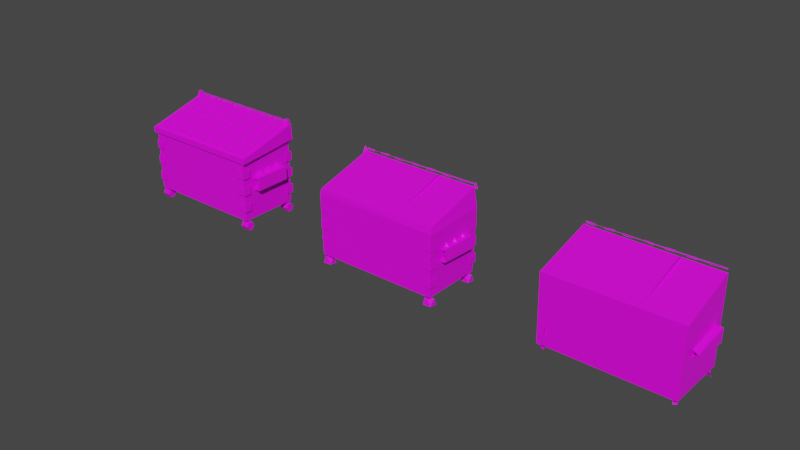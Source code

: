 # Source: BigGarbageCan.blend  (saved by Blender 3.5.10; exported with 4.5.12 LTS)
import bpy
from mathutils import Matrix  # noqa: F401  (used for matrix-valued properties, if any)

bpy.ops.wm.read_factory_settings(use_empty=True)
scene = bpy.context.scene
scene.name = 'Scene'

# ---- collections
col_collection = bpy.data.collections.new('Collection'); scene.collection.children.link(col_collection)

# ---- images (referenced by path relative to the original .blend; pixels are not part of the script)
import os
ASSET_DIR = os.environ.get("B2B_ASSET_DIR", "")  # directory of the original .blend (textures are referenced by path, not embedded)
HERE = os.path.dirname(os.path.abspath(__file__))  # packed textures are extracted next to this script under _unpacked/

def load_image(name, relpath, width, height, colorspace="sRGB"):
    """Load a texture the original file referenced (path relative to the .blend, or extracted next to this script)."""
    p = next((c for c in (os.path.join(HERE, relpath), os.path.join(ASSET_DIR, relpath)) if relpath and os.path.exists(c)), "")
    if p:
        img = bpy.data.images.load(p, check_existing=True)
        img.name = name
    else:  # same state as the original file: an image datablock whose file is absent (Cycles renders it pink)
        img = bpy.data.images.new(name, width, height)
        img.source = "FILE"
        img.filepath = "//" + (relpath or name)
    img.colorspace_settings.name = colorspace
    return img
img_garbagebcan = load_image('GarbageBcan', 'GarbageBcan.png', 1024, 1024, 'sRGB')

# ---- materials (node trees are filled in below, after node groups)
mat_material = bpy.data.materials.new('Material')
mat_material.alpha_threshold = 0.0
mat_material.use_transparent_shadow = False
mat_material.roughness = 0.5
mat_material.line_color = (0.0, 0.0, 0.0, 1.0)

# ---- material node trees
mat_material.use_nodes = True; mat_material.node_tree.nodes.clear()
_N = mat_material.node_tree.nodes; _L = mat_material.node_tree.links
n0 = _N.new('ShaderNodeOutputMaterial'); n0.name = 'Material Output'; n0.location = (300, 300)
n1 = _N.new('ShaderNodeBsdfPrincipled'); n1.name = 'Principled BSDF'; n1.location = (10, 300)
n1.distribution = 'GGX'
n1.subsurface_method = 'RANDOM_WALK_SKIN'
n1.inputs[3].default_value = 1.45
n1.inputs[27].default_value = (0.0, 0.0, 0.0, 1.0)
n1.inputs[28].default_value = 1.0
n2 = _N.new('ShaderNodeTexImage'); n2.name = 'Image Texture.001'; n2.location = (-261, 261)
n2.image = img_garbagebcan
_L.new(n1.outputs[0], n0.inputs[0])
_L.new(n2.outputs[0], n1.inputs[0])
n0.is_active_output = True

# ---- world
world_world = bpy.data.worlds.new('World'); scene.world = world_world
world_world.use_nodes = True; world_world.node_tree.nodes.clear()
_N = world_world.node_tree.nodes; _L = world_world.node_tree.links
n0 = _N.new('ShaderNodeOutputWorld'); n0.name = 'World Output'; n0.location = (300, 300)
n1 = _N.new('ShaderNodeBackground'); n1.name = 'Background'; n1.location = (10, 300)
n1.inputs[0].default_value = (0.05088, 0.05088, 0.05088, 1.0)
_L.new(n1.outputs[0], n0.inputs[0])
n0.is_active_output = True
world_world.color = (0.05088, 0.05088, 0.05088)
world_world.use_sun_shadow = False
world_world.sun_shadow_jitter_overblur = 0.0

# ---- meshes
me_big_carbage_can_lod0 = bpy.data.meshes.new('Big_Carbage_Can_Lod0')
me_big_carbage_can_lod0.from_pydata([(1.121, -0.5755, 0.5578), (1.121, -0.5755, -0.5578), (-1.149, -0.5755, 0.5578), (-1.149, -0.5755, -0.5578), (1.121, 0.5401, 0.5578), (1.121, 0.5401, -0.5578), (-1.149, 0.5401, 0.5578), (-1.149, 0.5401, -0.5578), (-1.213, -0.6069, 0.5578), (-1.213, 0.5854, 0.6702), (1.185, -0.6069, 0.5578), (1.185, 0.5854, 0.6702), (-1.213, -0.6069, 0.653), (-1.213, 0.5649, 0.9669), (1.185, -0.6069, 0.653), (1.185, 0.5649, 0.9669), (-1.112, -0.5571, 0.653), (-1.112, 0.5162, 0.9562), (1.083, -0.5571, 0.653), (1.083, 0.5162, 0.9562), (-1.112, -0.5453, 0.6913), (-1.112, 0.5081, 0.9931), (1.083, -0.5453, 0.6913), (1.083, 0.5081, 0.9931), (-0.582, 0.5075, 0.9665), (-0.582, 0.5061, 1.022), (-0.5268, 0.5075, 0.9665), (-0.5268, 0.5061, 1.022), (-0.582, -0.5399, 0.6789), (-0.582, -0.5545, 0.7136), (-0.5268, -0.5399, 0.6789), (-0.5268, -0.5545, 0.7136), (1.095, 0.5497, 0.9467), (1.095, 0.5497, 1.05), (1.169, 0.5497, 0.9467), (1.169, 0.5497, 1.05), (1.095, 0.4757, 0.9408), (1.095, 0.5286, 1.05), (1.169, 0.4757, 0.9408), (1.169, 0.5286, 1.05), (-1.199, 0.5404, 1.008), (-1.199, 0.5404, 1.023), (1.103, 0.5404, 1.008), (1.103, 0.5404, 1.023), (-1.199, 0.5252, 1.008), (-1.199, 0.5252, 1.023), (1.103, 0.5252, 1.008), (1.103, 0.5252, 1.023), (0.8531, 0.5444, 1.004), (0.8531, 0.5444, 1.026), (1.012, 0.5444, 1.004), (1.012, 0.5444, 1.026), (0.8531, 0.5225, 1.004), (0.8531, 0.5225, 1.026), (1.012, 0.5225, 1.004), (1.012, 0.5225, 1.026), (0.9975, -0.337, -0.01833), (0.9975, -0.337, 0.2282), (0.9975, 0.3466, -0.01833), (0.9975, 0.3466, 0.2282), (1.244, -0.337, -0.01833), (1.244, -0.337, 0.2282), (1.244, 0.3466, -0.01833), (1.244, 0.3466, 0.2282), (1.035, -0.337, 0.01962), (1.035, -0.337, 0.1902), (1.206, -0.337, 0.1902), (1.206, -0.337, 0.01962), (1.035, 0.3466, 0.186), (1.035, 0.3466, 0.02381), (1.206, 0.3466, 0.02381), (1.206, 0.3466, 0.186), (1.119, -0.2478, 0.2087), (1.121, -0.2478, 0.3112), (1.119, -0.1619, 0.2087), (1.121, -0.1619, 0.3112), (1.205, -0.2478, 0.2087), (1.034, -0.5347, -0.5375), (1.205, -0.1619, 0.2087), (1.034, -0.5347, -0.6562), (1.034, -0.4781, -0.6562), (1.034, -0.4781, -0.5375), (1.091, -0.5347, -0.6562), (1.091, -0.5347, -0.5375), (1.091, -0.4781, -0.6562), (1.091, -0.4781, -0.5375), (0.9814, -0.4228, -0.6812), (1.141, -0.4228, -0.6812), (0.9814, -0.4626, -0.7501), (1.141, -0.4626, -0.7501), (0.9814, -0.5422, -0.7501), (1.141, -0.5422, -0.7501), (0.9814, -0.582, -0.6812), (1.141, -0.582, -0.6812), (0.9814, -0.5422, -0.6122), (1.141, -0.5422, -0.6122), (0.9814, -0.4626, -0.6122), (1.141, -0.4626, -0.6122), (0.9914, -0.5984, -0.3846), (0.9914, -0.5984, -0.23), (1.146, -0.5984, -0.3846), (1.146, -0.5984, -0.23), (1.146, -0.4438, -0.3846), (1.146, -0.4438, -0.23), (1.119, -0.0415, 0.2087), (1.121, -0.0415, 0.3112), (1.119, 0.04436, 0.2087), (1.121, 0.04436, 0.3112), (1.205, -0.0415, 0.2087), (1.205, 0.04436, 0.2087), (1.119, 0.1676, 0.2087), (1.121, 0.1676, 0.3112), (1.119, 0.2534, 0.2087), (1.121, 0.2534, 0.3112), (1.205, 0.1676, 0.2087), (1.205, 0.2534, 0.2087), (1.119, 0.2525, -0.007492), (1.121, 0.2525, -0.11), (1.119, 0.1666, -0.007492), (1.121, 0.1666, -0.11), (1.205, 0.2525, -0.007492), (1.205, 0.1666, -0.007492), (1.119, 0.04622, -0.007492), (1.121, 0.04622, -0.11), (1.119, -0.03964, -0.007492), (1.121, -0.03964, -0.11), (1.205, 0.04622, -0.007492), (1.205, -0.03964, -0.007492), (1.119, -0.1629, -0.007492), (1.121, -0.1629, -0.11), (1.119, -0.2487, -0.007492), (1.121, -0.2487, -0.11), (1.205, -0.1629, -0.007492), (1.205, -0.2487, -0.007492), (-1.018, 0.3432, -0.01833), (-1.018, 0.3432, 0.2282), (-1.018, -0.3404, -0.01833), (-1.018, -0.3404, 0.2282), (-1.265, 0.3432, -0.01833), (-1.265, 0.3432, 0.2282), (-1.265, -0.3404, -0.01833), (-1.265, -0.3404, 0.2282), (-1.056, 0.3432, 0.01962), (-1.056, 0.3432, 0.1902), (-1.227, 0.3432, 0.1902), (-1.227, 0.3432, 0.01962), (-1.056, -0.3404, 0.186), (-1.056, -0.3404, 0.02381), (-1.227, -0.3404, 0.02381), (-1.227, -0.3404, 0.186), (-1.14, 0.254, 0.2087), (-1.142, 0.254, 0.3112), (-1.14, 0.1681, 0.2087), (-1.142, 0.1681, 0.3112), (-1.226, 0.254, 0.2087), (-1.226, 0.1681, 0.2087), (-1.14, 0.04771, 0.2087), (-1.142, 0.04771, 0.3112), (-1.14, -0.03815, 0.2087), (-1.142, -0.03815, 0.3112), (-1.226, 0.04771, 0.2087), (-1.226, -0.03815, 0.2087), (-1.14, -0.1614, 0.2087), (-1.142, -0.1614, 0.3112), (-1.14, -0.2472, 0.2087), (-1.142, -0.2472, 0.3112), (-1.226, -0.1614, 0.2087), (-1.226, -0.2472, 0.2087), (-1.14, -0.2463, -0.007492), (-1.142, -0.2463, -0.11), (-1.14, -0.1604, -0.007492), (-1.142, -0.1604, -0.11), (-1.226, -0.2463, -0.007492), (-1.226, -0.1604, -0.007492), (-1.14, -0.04001, -0.007492), (-1.142, -0.04001, -0.11), (-1.14, 0.04585, -0.007492), (-1.142, 0.04585, -0.11), (-1.226, -0.04001, -0.007492), (-1.226, 0.04585, -0.007492), (-1.14, 0.1691, -0.007492), (-1.142, 0.1691, -0.11), (-1.14, 0.2549, -0.007492), (-1.142, 0.2549, -0.11), (-1.226, 0.1691, -0.007492), (-1.226, 0.2549, -0.007492), (-1.211, 0.5497, 0.9467), (-1.211, 0.5497, 1.05), (-1.137, 0.5497, 0.9467), (-1.137, 0.5497, 1.05), (-1.211, 0.4757, 0.9408), (-1.211, 0.5286, 1.05), (-1.137, 0.4757, 0.9408), (-1.137, 0.5286, 1.05), (0.9914, -0.5984, 0.2528), (0.9914, -0.5984, 0.4074), (1.146, -0.5984, 0.2528), (1.146, -0.5984, 0.4074), (1.146, -0.4438, 0.2528), (1.146, -0.4438, 0.4074), (0.9914, -0.5984, -0.06253), (0.9914, -0.5984, 0.09204), (1.146, -0.5984, -0.06253), (1.146, -0.5984, 0.09204), (1.146, -0.4438, -0.06253), (1.146, -0.4438, 0.09204), (-1.158, -0.4438, -0.3846), (-1.158, -0.4438, -0.23), (-1.158, -0.5984, -0.3846), (-1.158, -0.5984, -0.23), (-1.003, -0.5984, -0.3846), (-1.003, -0.5984, -0.23), (-1.158, -0.4438, 0.2528), (-1.158, -0.4438, 0.4074), (-1.158, -0.5984, 0.2528), (-1.158, -0.5984, 0.4074), (-1.003, -0.5984, 0.2528), (-1.003, -0.5984, 0.4074), (-1.158, -0.4438, -0.06253), (-1.158, -0.4438, 0.09204), (-1.158, -0.5984, -0.06253), (-1.158, -0.5984, 0.09204), (-1.003, -0.5984, -0.06253), (-1.003, -0.5984, 0.09204), (1.146, 0.4246, -0.3846), (1.146, 0.4246, -0.23), (1.146, 0.5792, -0.3846), (1.146, 0.5792, -0.23), (0.9914, 0.5792, -0.3846), (0.9914, 0.5792, -0.23), (1.146, 0.4246, 0.2528), (1.146, 0.4246, 0.4074), (1.146, 0.5792, 0.2528), (1.146, 0.5792, 0.4074), (0.9914, 0.5792, 0.2528), (0.9914, 0.5792, 0.4074), (1.146, 0.4246, -0.06253), (1.146, 0.4246, 0.09204), (1.146, 0.5792, -0.06253), (1.146, 0.5792, 0.09204), (0.9914, 0.5792, -0.06253), (0.9914, 0.5792, 0.09204), (-1.003, 0.5792, -0.3846), (-1.003, 0.5792, -0.23), (-1.158, 0.5792, -0.3846), (-1.158, 0.5792, -0.23), (-1.158, 0.4246, -0.3846), (-1.158, 0.4246, -0.23), (-1.003, 0.5792, 0.2528), (-1.003, 0.5792, 0.4074), (-1.158, 0.5792, 0.2528), (-1.158, 0.5792, 0.4074), (-1.158, 0.4246, 0.2528), (-1.158, 0.4246, 0.4074), (-1.003, 0.5792, -0.06253), (-1.003, 0.5792, 0.09204), (-1.158, 0.5792, -0.06253), (-1.158, 0.5792, 0.09204), (-1.158, 0.4246, -0.06253), (-1.158, 0.4246, 0.09204), (1.034, 0.4552, -0.5375), (1.034, 0.4552, -0.6562), (1.034, 0.5117, -0.6562), (1.034, 0.5117, -0.5375), (1.091, 0.4552, -0.6562), (1.091, 0.4552, -0.5375), (1.091, 0.5117, -0.6562), (1.091, 0.5117, -0.5375), (0.9814, 0.5671, -0.6812), (1.141, 0.5671, -0.6812), (0.9814, 0.5273, -0.7501), (1.141, 0.5273, -0.7501), (0.9814, 0.4477, -0.7501), (1.141, 0.4477, -0.7501), (0.9814, 0.4078, -0.6812), (1.141, 0.4078, -0.6812), (0.9814, 0.4477, -0.6122), (1.141, 0.4477, -0.6122), (0.9814, 0.5273, -0.6122), (1.141, 0.5273, -0.6122), (-1.108, -0.5347, -0.5375), (-1.108, -0.5347, -0.6562), (-1.108, -0.4781, -0.6562), (-1.108, -0.4781, -0.5375), (-1.052, -0.5347, -0.6562), (-1.052, -0.5347, -0.5375), (-1.052, -0.4781, -0.6562), (-1.052, -0.4781, -0.5375), (-1.161, -0.4228, -0.6812), (-1.002, -0.4228, -0.6812), (-1.161, -0.4626, -0.7501), (-1.002, -0.4626, -0.7501), (-1.161, -0.5422, -0.7501), (-1.002, -0.5422, -0.7501), (-1.161, -0.582, -0.6812), (-1.002, -0.582, -0.6812), (-1.161, -0.5422, -0.6122), (-1.002, -0.5422, -0.6122), (-1.161, -0.4626, -0.6122), (-1.002, -0.4626, -0.6122), (-1.108, 0.4552, -0.5375), (-1.108, 0.4552, -0.6562), (-1.108, 0.5117, -0.6562), (-1.108, 0.5117, -0.5375), (-1.052, 0.4552, -0.6562), (-1.052, 0.4552, -0.5375), (-1.052, 0.5117, -0.6562), (-1.052, 0.5117, -0.5375), (-1.161, 0.5671, -0.6812), (-1.002, 0.5671, -0.6812), (-1.161, 0.5273, -0.7501), (-1.002, 0.5273, -0.7501), (-1.161, 0.4477, -0.7501), (-1.002, 0.4477, -0.7501), (-1.161, 0.4078, -0.6812), (-1.002, 0.4078, -0.6812), (-1.161, 0.4477, -0.6122), (-1.002, 0.4477, -0.6122), (-1.161, 0.5273, -0.6122), (-1.002, 0.5273, -0.6122), (0.4989, 0.5444, 1.004), (0.4989, 0.5444, 1.026), (0.6577, 0.5444, 1.004), (0.6577, 0.5444, 1.026), (0.4989, 0.5225, 1.004), (0.4989, 0.5225, 1.026), (0.6577, 0.5225, 1.004), (0.6577, 0.5225, 1.026), (0.1666, 0.5444, 1.004), (0.1666, 0.5444, 1.026), (0.3254, 0.5444, 1.004), (0.3254, 0.5444, 1.026), (0.1666, 0.5225, 1.004), (0.1666, 0.5225, 1.026), (0.3254, 0.5225, 1.004), (0.3254, 0.5225, 1.026), (-0.1688, 0.5444, 1.004), (-0.1688, 0.5444, 1.026), (-0.009981, 0.5444, 1.004), (-0.009981, 0.5444, 1.026), (-0.1688, 0.5225, 1.004), (-0.1688, 0.5225, 1.026), (-0.009981, 0.5225, 1.004), (-0.009981, 0.5225, 1.026), (-0.4998, 0.5444, 1.004), (-0.4998, 0.5444, 1.026), (-0.3409, 0.5444, 1.004), (-0.3409, 0.5444, 1.026), (-0.4998, 0.5225, 1.004), (-0.4998, 0.5225, 1.026), (-0.3409, 0.5225, 1.004), (-0.3409, 0.5225, 1.026), (-0.8045, 0.5444, 1.004), (-0.8045, 0.5444, 1.026), (-0.6456, 0.5444, 1.004), (-0.6456, 0.5444, 1.026), (-0.8045, 0.5225, 1.004), (-0.8045, 0.5225, 1.026), (-0.6456, 0.5225, 1.004), (-0.6456, 0.5225, 1.026), (-1.114, 0.5444, 1.004), (-1.114, 0.5444, 1.026), (-0.9555, 0.5444, 1.004), (-0.9555, 0.5444, 1.026), (-1.114, 0.5225, 1.004), (-1.114, 0.5225, 1.026), (-0.9555, 0.5225, 1.004), (-0.9555, 0.5225, 1.026), (-0.9132, 0.5075, 0.9665), (-0.9132, 0.5061, 1.022), (-0.858, 0.5075, 0.9665), (-0.858, 0.5061, 1.022), (-0.9132, -0.5399, 0.6789), (-0.9132, -0.5545, 0.7136), (-0.858, -0.5399, 0.6789), (-0.858, -0.5545, 0.7136), (-0.2771, 0.5075, 0.9665), (-0.2771, 0.5061, 1.022), (-0.2219, 0.5075, 0.9665), (-0.2219, 0.5061, 1.022), (-0.2771, -0.5399, 0.6789), (-0.2771, -0.5545, 0.7136), (-0.2219, -0.5399, 0.6789), (-0.2219, -0.5545, 0.7136), (0.05697, 0.5075, 0.9665), (0.05697, 0.5061, 1.022), (0.1122, 0.5075, 0.9665), (0.1122, 0.5061, 1.022), (0.05697, -0.5399, 0.6789), (0.05697, -0.5545, 0.7136), (0.1122, -0.5399, 0.6789), (0.1122, -0.5545, 0.7136), (0.4041, 0.5075, 0.9665), (0.4041, 0.5061, 1.022), (0.4593, 0.5075, 0.9665), (0.4593, 0.5061, 1.022), (0.4041, -0.5399, 0.6789), (0.4041, -0.5545, 0.7136), (0.4593, -0.5399, 0.6789), (0.4593, -0.5545, 0.7136), (0.7777, 0.5075, 0.9665), (0.7777, 0.5061, 1.022), (0.8329, 0.5075, 0.9665), (0.8329, 0.5061, 1.022), (0.7777, -0.5399, 0.6789), (0.7777, -0.5545, 0.7136), (0.8329, -0.5399, 0.6789), (0.8329, -0.5545, 0.7136)], [(74, 72)], [(0, 4, 11, 10), (3, 2, 6, 7), (7, 6, 4, 5), (5, 1, 3, 7), (1, 0, 2, 3), (5, 4, 0, 1), (11, 9, 13, 15), (6, 2, 8, 9), (4, 6, 9, 11), (2, 0, 10, 8), (14, 15, 19, 18), (9, 8, 12, 13), (10, 11, 15, 14), (8, 10, 14, 12), (19, 17, 21, 23), (12, 14, 18, 16), (15, 13, 17, 19), (13, 12, 16, 17), (22, 23, 21, 20), (17, 16, 20, 21), (18, 19, 23, 22), (16, 18, 22, 20), (24, 25, 27, 26), (26, 27, 31, 30), (30, 31, 29, 28), (28, 29, 25, 24), (32, 33, 35, 34), (31, 27, 25, 29), (34, 35, 39, 38), (38, 39, 37, 36), (36, 37, 33, 32), (40, 41, 43, 42), (39, 35, 33, 37), (48, 49, 51, 50), (46, 47, 45, 44), (44, 45, 41, 40), (42, 46, 44, 40), (47, 43, 41, 45), (54, 55, 53, 52), (50, 54, 52, 48), (55, 51, 49, 53), (63, 62, 70, 71), (62, 63, 61, 60), (61, 57, 65, 66), (58, 62, 60, 56), (63, 59, 57, 61), (64, 67, 70, 69), (60, 61, 66, 67), (57, 56, 64, 65), (56, 60, 67, 64), (67, 66, 71, 70), (62, 58, 69, 70), (59, 63, 71, 68), (58, 59, 68, 69), (66, 65, 68, 71), (79, 77, 81, 80), (74, 75, 78), (78, 75, 73, 76), (76, 73, 72), (84, 85, 83, 82), (80, 81, 85, 84), (82, 83, 77, 79), (86, 87, 89, 88), (88, 89, 91, 90), (90, 91, 93, 92), (92, 93, 95, 94), (93, 91, 95), (94, 95, 97, 96), (96, 97, 87, 86), (87, 97, 89), (91, 89, 97, 95), (92, 94, 90), (88, 90, 94, 96), (86, 88, 96), (102, 103, 101, 100), (100, 101, 99, 98), (106, 107, 109), (109, 107, 105, 108), (108, 105, 104), (112, 113, 115), (115, 113, 111, 114), (114, 111, 110), (118, 119, 121), (121, 119, 117, 120), (120, 117, 116), (124, 125, 127), (127, 125, 123, 126), (126, 123, 122), (130, 131, 133), (133, 131, 129, 132), (132, 129, 128), (141, 140, 148, 149), (140, 141, 139, 138), (139, 135, 143, 144), (136, 140, 138, 134), (141, 137, 135, 139), (142, 145, 148, 147), (138, 139, 144, 145), (135, 134, 142, 143), (134, 138, 145, 142), (145, 144, 149, 148), (140, 136, 147, 148), (137, 141, 149, 146), (136, 137, 146, 147), (144, 143, 146, 149), (152, 153, 155), (155, 153, 151, 154), (154, 151, 150), (158, 159, 161), (161, 159, 157, 160), (160, 157, 156), (164, 165, 167), (167, 165, 163, 166), (166, 163, 162), (170, 171, 173), (173, 171, 169, 172), (172, 169, 168), (176, 177, 179), (179, 177, 175, 178), (178, 175, 174), (182, 183, 185), (185, 183, 181, 184), (184, 181, 180), (186, 187, 189, 188), (188, 189, 193, 192), (192, 193, 191, 190), (190, 191, 187, 186), (193, 189, 187, 191), (198, 199, 197, 196), (196, 197, 195, 194), (204, 205, 203, 202), (202, 203, 201, 200), (210, 211, 209, 208), (208, 209, 207, 206), (216, 217, 215, 214), (214, 215, 213, 212), (222, 223, 221, 220), (220, 221, 219, 218), (228, 229, 227, 226), (226, 227, 225, 224), (234, 235, 233, 232), (232, 233, 231, 230), (240, 241, 239, 238), (238, 239, 237, 236), (246, 247, 245, 244), (244, 245, 243, 242), (252, 253, 251, 250), (250, 251, 249, 248), (258, 259, 257, 256), (256, 257, 255, 254), (261, 260, 263, 262), (266, 267, 265, 264), (262, 263, 267, 266), (264, 265, 260, 261), (268, 269, 271, 270), (270, 271, 273, 272), (272, 273, 275, 274), (274, 275, 277, 276), (275, 273, 277), (276, 277, 279, 278), (278, 279, 269, 268), (269, 279, 271), (273, 271, 279, 277), (274, 276, 272), (270, 272, 276, 278), (268, 270, 278), (281, 280, 283, 282), (286, 287, 285, 284), (282, 283, 287, 286), (284, 285, 280, 281), (288, 289, 291, 290), (290, 291, 293, 292), (292, 293, 295, 294), (294, 295, 297, 296), (295, 293, 297), (296, 297, 299, 298), (298, 299, 289, 288), (289, 299, 291), (293, 291, 299, 297), (294, 296, 292), (290, 292, 296, 298), (288, 290, 298), (301, 300, 303, 302), (306, 307, 305, 304), (302, 303, 307, 306), (304, 305, 300, 301), (308, 309, 311, 310), (310, 311, 313, 312), (312, 313, 315, 314), (314, 315, 317, 316), (315, 313, 317), (316, 317, 319, 318), (318, 319, 309, 308), (309, 319, 311), (313, 311, 319, 317), (314, 316, 312), (310, 312, 316, 318), (308, 310, 318), (320, 321, 323, 322), (326, 327, 325, 324), (322, 326, 324, 320), (327, 323, 321, 325), (328, 329, 331, 330), (334, 335, 333, 332), (330, 334, 332, 328), (335, 331, 329, 333), (336, 337, 339, 338), (342, 343, 341, 340), (338, 342, 340, 336), (343, 339, 337, 341), (344, 345, 347, 346), (350, 351, 349, 348), (346, 350, 348, 344), (351, 347, 345, 349), (352, 353, 355, 354), (358, 359, 357, 356), (354, 358, 356, 352), (359, 355, 353, 357), (360, 361, 363, 362), (366, 367, 365, 364), (362, 366, 364, 360), (367, 363, 361, 365), (368, 369, 371, 370), (370, 371, 375, 374), (374, 375, 373, 372), (372, 373, 369, 368), (375, 371, 369, 373), (376, 377, 379, 378), (378, 379, 383, 382), (382, 383, 381, 380), (380, 381, 377, 376), (383, 379, 377, 381), (384, 385, 387, 386), (386, 387, 391, 390), (390, 391, 389, 388), (388, 389, 385, 384), (391, 387, 385, 389), (392, 393, 395, 394), (394, 395, 399, 398), (398, 399, 397, 396), (396, 397, 393, 392), (399, 395, 393, 397), (400, 401, 403, 402), (402, 403, 407, 406), (406, 407, 405, 404), (404, 405, 401, 400), (407, 403, 401, 405), (392, 394, 398, 396)])
_uv = me_big_carbage_can_lod0.uv_layers.new(name='UVMap')
_uv.uv.foreach_set('vector', [0.5137, 0.9284, 0.5103, 0.9284, 0.5102, 0.9282, 0.5138, 0.9282, 1.0, 0.7092, 0.7748, 0.7092, 0.7748, 0.484, 1.0, 0.484, 0.7736, 0.9316, 0.5987, 0.9316, 0.5987, 0.5756, 0.7736, 0.5756, 0.5517, 0.01402, 0.7769, 0.01402, 0.7769, 0.4723, 0.5517, 0.4723, 0.454, 0.9185, 0.005376, 0.9185, 0.005376, 0.005493, 0.454, 0.005493, 1.0, 0.9345, 0.7748, 0.9345, 0.7748, 0.7092, 1.0, 0.7092, 0.5092, 0.9297, 0.5092, 0.9428, 0.5076, 0.9428, 0.5076, 0.9297, 0.5103, 0.9353, 0.5137, 0.9353, 0.5138, 0.9355, 0.5102, 0.9355, 0.5174, 0.9026, 0.5174, 0.9549, 0.5148, 0.9564, 0.5148, 0.9011, 0.5137, 0.9353, 0.5137, 0.9284, 0.5138, 0.9282, 0.5138, 0.9355, 0.5065, 0.9282, 0.5102, 0.9282, 0.51, 0.9285, 0.5067, 0.9285, 0.5138, 0.9493, 0.5136, 0.9428, 0.5142, 0.9428, 0.5154, 0.9493, 0.5111, 0.9259, 0.5111, 0.9318, 0.5096, 0.9319, 0.5106, 0.926, 0.5115, 0.9259, 0.5115, 0.9378, 0.5111, 0.9378, 0.5111, 0.9259, 0.5924, 0.9591, 0.5924, 0.9898, 0.5919, 0.9898, 0.5919, 0.9591, 0.5065, 0.9355, 0.5065, 0.9282, 0.5067, 0.9285, 0.5067, 0.9352, 0.5102, 0.9282, 0.5102, 0.9355, 0.51, 0.9352, 0.51, 0.9285, 0.5102, 0.9355, 0.5065, 0.9355, 0.5067, 0.9352, 0.51, 0.9352, 0.9883, 0.47, 0.7774, 0.47, 0.7774, 0.04131, 0.9883, 0.04131, 0.5949, 0.9885, 0.595, 0.9635, 0.5958, 0.964, 0.5958, 0.9885, 0.594, 0.9899, 0.5939, 0.9743, 0.5945, 0.9743, 0.5945, 0.9896, 0.5919, 0.9591, 0.5919, 0.9898, 0.5914, 0.9898, 0.5914, 0.9591, 0.5845, 0.9804, 0.5845, 0.9808, 0.5841, 0.9808, 0.5841, 0.9804, 0.5937, 0.9821, 0.5942, 0.9819, 0.5942, 0.9914, 0.5939, 0.9913, 0.5845, 0.9804, 0.5848, 0.9804, 0.5848, 0.9808, 0.5845, 0.9808, 0.5943, 0.982, 0.5947, 0.9819, 0.5947, 0.9914, 0.5942, 0.9912, 0.5155, 0.9494, 0.5155, 0.9582, 0.5092, 0.9582, 0.5092, 0.9494, 0.5937, 0.9819, 0.5937, 0.9727, 0.5942, 0.9727, 0.5942, 0.9819, 0.5155, 0.9405, 0.5155, 0.9494, 0.5137, 0.9494, 0.5092, 0.94, 0.5155, 0.9212, 0.5155, 0.9307, 0.5092, 0.9307, 0.5092, 0.9212, 0.5155, 0.9307, 0.511, 0.94, 0.5092, 0.94, 0.5092, 0.9312, 0.5087, 0.95, 0.5085, 0.95, 0.5085, 0.9238, 0.5087, 0.9238, 0.5077, 0.9416, 0.5095, 0.9416, 0.5095, 0.9479, 0.5077, 0.9479, 0.5948, 0.9852, 0.594, 0.9852, 0.594, 0.9791, 0.5948, 0.9791, 0.5087, 0.9238, 0.5088, 0.9238, 0.5088, 0.95, 0.5087, 0.95, -0.1685, 0.6459, -0.1716, 0.6459, -0.1716, 0.6428, -0.1685, 0.6428, 0.5088, 0.9238, 0.509, 0.9238, 0.509, 0.95, 0.5088, 0.95, 0.5083, 0.9238, 0.5085, 0.9238, 0.5085, 0.95, 0.5083, 0.95, 0.5948, 0.9791, 0.594, 0.9791, 0.594, 0.9731, 0.5948, 0.9731, 0.5948, 0.9731, 0.594, 0.9731, 0.594, 0.967, 0.5948, 0.967, 0.5948, 0.9913, 0.594, 0.9913, 0.594, 0.9852, 0.5948, 0.9852, 0.5894, 0.9844, 0.5896, 0.9844, 0.5896, 0.9844, 0.5894, 0.9844, 0.5894, 0.9837, 0.5896, 0.9837, 0.5896, 0.9842, 0.5894, 0.9842, 0.5894, 0.9844, 0.5894, 0.9842, 0.5894, 0.9842, 0.5894, 0.9844, 0.5893, 0.9834, 0.5897, 0.9834, 0.5897, 0.9845, 0.5893, 0.9845, 0.5901, 0.9845, 0.5897, 0.9845, 0.5897, 0.9834, 0.5901, 0.9834, 0.5896, 0.9841, 0.5898, 0.9841, 0.5898, 0.9849, 0.5896, 0.9849, 0.5896, 0.9844, 0.5894, 0.9844, 0.5894, 0.9844, 0.5896, 0.9844, 0.5921, 0.9855, 0.5923, 0.9855, 0.5922, 0.9856, 0.5921, 0.9856, 0.5896, 0.9842, 0.5896, 0.9844, 0.5896, 0.9844, 0.5896, 0.9842, 0.5898, 0.9841, 0.5896, 0.9841, 0.5896, 0.9833, 0.5898, 0.9833, 0.5896, 0.9844, 0.5896, 0.9846, 0.5896, 0.9845, 0.5896, 0.9844, 0.5894, 0.9846, 0.5894, 0.9844, 0.5894, 0.9844, 0.5894, 0.9845, 0.5923, 0.9859, 0.5921, 0.9859, 0.5921, 0.9859, 0.5922, 0.9859, 0.5971, 0.9659, 0.5959, 0.9659, 0.5959, 0.9612, 0.5971, 0.9612, 0.5146, 0.948, 0.5146, 0.9556, 0.511, 0.9556, 0.511, 0.948, 0.5088, 0.9417, 0.5091, 0.9283, 0.52, 0.9417, 0.5153, 0.9265, 0.5153, 0.9472, 0.498, 0.9472, 0.498, 0.9265, 0.513, 0.9404, 0.5303, 0.9201, 0.5303, 0.9408, 0.5146, 0.9403, 0.5146, 0.948, 0.511, 0.948, 0.511, 0.9403, 0.515, 0.9104, 0.515, 0.918, 0.5113, 0.918, 0.5113, 0.9104, 0.5146, 0.9556, 0.5146, 0.9633, 0.511, 0.9633, 0.511, 0.9556, 0.5856, 0.9812, 0.5856, 0.9786, 0.5867, 0.9786, 0.5867, 0.9812, 0.5915, 0.9743, 0.5915, 0.9769, 0.5902, 0.9769, 0.5902, 0.9743, 0.593, 0.9785, 0.593, 0.9811, 0.5919, 0.9811, 0.5919, 0.9785, 0.5919, 0.9785, 0.5919, 0.9811, 0.5908, 0.9811, 0.5908, 0.9785, 0.5926, 0.9658, 0.5914, 0.9665, 0.5926, 0.9645, 0.5914, 0.9769, 0.5914, 0.9796, 0.5902, 0.9796, 0.5902, 0.9769, 0.5845, 0.9812, 0.5845, 0.9786, 0.5856, 0.9786, 0.5856, 0.9812, 0.5903, 0.9645, 0.5914, 0.9639, 0.5903, 0.9658, 0.5914, 0.9665, 0.5903, 0.9658, 0.5914, 0.9639, 0.5926, 0.9645, 0.5908, 0.9792, 0.5908, 0.9805, 0.5896, 0.9785, 0.5885, 0.9792, 0.5896, 0.9785, 0.5908, 0.9805, 0.5896, 0.9811, 0.5885, 0.9805, 0.5885, 0.9792, 0.5896, 0.9811, 0.7322, 0.4006, 0.7322, 0.4305, 0.7023, 0.4305, 0.7023, 0.4006, 0.7322, 0.4605, 0.7023, 0.4605, 0.7023, 0.4305, 0.7322, 0.4305, 0.5088, 0.9417, 0.5091, 0.9283, 0.52, 0.9417, 0.5153, 0.9265, 0.5153, 0.9472, 0.498, 0.9472, 0.498, 0.9265, 0.513, 0.9404, 0.5303, 0.9201, 0.5303, 0.9408, 0.5088, 0.9417, 0.5091, 0.9283, 0.52, 0.9417, 0.5153, 0.9265, 0.5153, 0.9472, 0.498, 0.9472, 0.498, 0.9265, 0.513, 0.9404, 0.5303, 0.9201, 0.5303, 0.9408, 0.5088, 0.9417, 0.5091, 0.9283, 0.52, 0.9417, 0.5153, 0.9265, 0.5153, 0.9472, 0.498, 0.9472, 0.498, 0.9265, 0.513, 0.9404, 0.5303, 0.9201, 0.5303, 0.9408, 0.5088, 0.9417, 0.5091, 0.9283, 0.52, 0.9417, 0.5153, 0.9265, 0.5153, 0.9472, 0.498, 0.9472, 0.498, 0.9265, 0.513, 0.9404, 0.5303, 0.9201, 0.5303, 0.9408, 0.5088, 0.9417, 0.5091, 0.9283, 0.52, 0.9417, 0.5153, 0.9265, 0.5153, 0.9472, 0.498, 0.9472, 0.498, 0.9265, 0.513, 0.9404, 0.5303, 0.9201, 0.5303, 0.9408, 0.5894, 0.9844, 0.5896, 0.9844, 0.5896, 0.9844, 0.5894, 0.9844, 0.5894, 0.9837, 0.5896, 0.9837, 0.5896, 0.9842, 0.5894, 0.9842, 0.5894, 0.9844, 0.5894, 0.9842, 0.5894, 0.9842, 0.5894, 0.9844, 0.5893, 0.9834, 0.5897, 0.9834, 0.5897, 0.9845, 0.5893, 0.9845, 0.5901, 0.9845, 0.5897, 0.9845, 0.5897, 0.9834, 0.5901, 0.9834, 0.5896, 0.9841, 0.5898, 0.9841, 0.5898, 0.9849, 0.5896, 0.9849, 0.5896, 0.9844, 0.5894, 0.9844, 0.5894, 0.9844, 0.5896, 0.9844, 0.5921, 0.9855, 0.5923, 0.9855, 0.5922, 0.9856, 0.5921, 0.9856, 0.5896, 0.9842, 0.5896, 0.9844, 0.5896, 0.9844, 0.5896, 0.9842, 0.5898, 0.9841, 0.5896, 0.9841, 0.5896, 0.9833, 0.5898, 0.9833, 0.5896, 0.9844, 0.5896, 0.9846, 0.5896, 0.9845, 0.5896, 0.9844, 0.5894, 0.9846, 0.5894, 0.9844, 0.5894, 0.9844, 0.5894, 0.9845, 0.5923, 0.9859, 0.5921, 0.9859, 0.5921, 0.9859, 0.5922, 0.9859, 0.5971, 0.9659, 0.5959, 0.9659, 0.5959, 0.9612, 0.5971, 0.9612, 0.5088, 0.9417, 0.5091, 0.9283, 0.52, 0.9417, 0.5153, 0.9265, 0.5153, 0.9472, 0.498, 0.9472, 0.498, 0.9265, 0.513, 0.9404, 0.5303, 0.9201, 0.5303, 0.9408, 0.5088, 0.9417, 0.5091, 0.9283, 0.52, 0.9417, 0.5153, 0.9265, 0.5153, 0.9472, 0.498, 0.9472, 0.498, 0.9265, 0.513, 0.9404, 0.5303, 0.9201, 0.5303, 0.9408, 0.5088, 0.9417, 0.5091, 0.9283, 0.52, 0.9417, 0.5153, 0.9265, 0.5153, 0.9472, 0.498, 0.9472, 0.498, 0.9265, 0.513, 0.9404, 0.5303, 0.9201, 0.5303, 0.9408, 0.5088, 0.9417, 0.5091, 0.9283, 0.52, 0.9417, 0.5153, 0.9265, 0.5153, 0.9472, 0.498, 0.9472, 0.498, 0.9265, 0.513, 0.9404, 0.5303, 0.9201, 0.5303, 0.9408, 0.5088, 0.9417, 0.5091, 0.9283, 0.52, 0.9417, 0.5153, 0.9265, 0.5153, 0.9472, 0.498, 0.9472, 0.498, 0.9265, 0.513, 0.9404, 0.5303, 0.9201, 0.5303, 0.9408, 0.5088, 0.9417, 0.5091, 0.9283, 0.52, 0.9417, 0.5153, 0.9265, 0.5153, 0.9472, 0.498, 0.9472, 0.498, 0.9265, 0.513, 0.9404, 0.5303, 0.9201, 0.5303, 0.9408, 0.5155, 0.9494, 0.5155, 0.9582, 0.5092, 0.9582, 0.5092, 0.9494, 0.5155, 0.9405, 0.5155, 0.9494, 0.5137, 0.9494, 0.5092, 0.94, 0.5155, 0.9212, 0.5155, 0.9307, 0.5092, 0.9307, 0.5092, 0.9212, 0.5155, 0.9307, 0.511, 0.94, 0.5092, 0.94, 0.5092, 0.9312, 0.5077, 0.9416, 0.5095, 0.9416, 0.5095, 0.9479, 0.5077, 0.9479, 0.7322, 0.4006, 0.7322, 0.4305, 0.7023, 0.4305, 0.7023, 0.4006, 0.7322, 0.4605, 0.7023, 0.4605, 0.7023, 0.4305, 0.7322, 0.4305, 0.7322, 0.4006, 0.7322, 0.4305, 0.7023, 0.4305, 0.7023, 0.4006, 0.7322, 0.4605, 0.7023, 0.4605, 0.7023, 0.4305, 0.7322, 0.4305, 0.7322, 0.4006, 0.7322, 0.4305, 0.7023, 0.4305, 0.7023, 0.4006, 0.7322, 0.4605, 0.7023, 0.4605, 0.7023, 0.4305, 0.7322, 0.4305, 0.7322, 0.4006, 0.7322, 0.4305, 0.7023, 0.4305, 0.7023, 0.4006, 0.7322, 0.4605, 0.7023, 0.4605, 0.7023, 0.4305, 0.7322, 0.4305, 0.7322, 0.4006, 0.7322, 0.4305, 0.7023, 0.4305, 0.7023, 0.4006, 0.7322, 0.4605, 0.7023, 0.4605, 0.7023, 0.4305, 0.7322, 0.4305, 0.7322, 0.4006, 0.7322, 0.4305, 0.7023, 0.4305, 0.7023, 0.4006, 0.7322, 0.4605, 0.7023, 0.4605, 0.7023, 0.4305, 0.7322, 0.4305, 0.7322, 0.4006, 0.7322, 0.4305, 0.7023, 0.4305, 0.7023, 0.4006, 0.7322, 0.4605, 0.7023, 0.4605, 0.7023, 0.4305, 0.7322, 0.4305, 0.7322, 0.4006, 0.7322, 0.4305, 0.7023, 0.4305, 0.7023, 0.4006, 0.7322, 0.4605, 0.7023, 0.4605, 0.7023, 0.4305, 0.7322, 0.4305, 0.7322, 0.4006, 0.7322, 0.4305, 0.7023, 0.4305, 0.7023, 0.4006, 0.7322, 0.4605, 0.7023, 0.4605, 0.7023, 0.4305, 0.7322, 0.4305, 0.7322, 0.4006, 0.7322, 0.4305, 0.7023, 0.4305, 0.7023, 0.4006, 0.7322, 0.4605, 0.7023, 0.4605, 0.7023, 0.4305, 0.7322, 0.4305, 0.7322, 0.4006, 0.7322, 0.4305, 0.7023, 0.4305, 0.7023, 0.4006, 0.7322, 0.4605, 0.7023, 0.4605, 0.7023, 0.4305, 0.7322, 0.4305, 0.5146, 0.948, 0.5146, 0.9556, 0.511, 0.9556, 0.511, 0.948, 0.5146, 0.9403, 0.5146, 0.948, 0.511, 0.948, 0.511, 0.9403, 0.515, 0.9104, 0.515, 0.918, 0.5113, 0.918, 0.5113, 0.9104, 0.5146, 0.9556, 0.5146, 0.9633, 0.511, 0.9633, 0.511, 0.9556, 0.5856, 0.9812, 0.5856, 0.9786, 0.5867, 0.9786, 0.5867, 0.9812, 0.5915, 0.9743, 0.5915, 0.9769, 0.5902, 0.9769, 0.5902, 0.9743, 0.593, 0.9785, 0.593, 0.9811, 0.5919, 0.9811, 0.5919, 0.9785, 0.5919, 0.9785, 0.5919, 0.9811, 0.5908, 0.9811, 0.5908, 0.9785, 0.5926, 0.9658, 0.5914, 0.9665, 0.5926, 0.9645, 0.5914, 0.9769, 0.5914, 0.9796, 0.5902, 0.9796, 0.5902, 0.9769, 0.5845, 0.9812, 0.5845, 0.9786, 0.5856, 0.9786, 0.5856, 0.9812, 0.5903, 0.9645, 0.5914, 0.9639, 0.5903, 0.9658, 0.5914, 0.9665, 0.5903, 0.9658, 0.5914, 0.9639, 0.5926, 0.9645, 0.5908, 0.9792, 0.5908, 0.9805, 0.5896, 0.9785, 0.5885, 0.9792, 0.5896, 0.9785, 0.5908, 0.9805, 0.5896, 0.9811, 0.5885, 0.9805, 0.5885, 0.9792, 0.5896, 0.9811, 0.5146, 0.948, 0.5146, 0.9556, 0.511, 0.9556, 0.511, 0.948, 0.5146, 0.9403, 0.5146, 0.948, 0.511, 0.948, 0.511, 0.9403, 0.515, 0.9104, 0.515, 0.918, 0.5113, 0.918, 0.5113, 0.9104, 0.5146, 0.9556, 0.5146, 0.9633, 0.511, 0.9633, 0.511, 0.9556, 0.5856, 0.9812, 0.5856, 0.9786, 0.5867, 0.9786, 0.5867, 0.9812, 0.5915, 0.9743, 0.5915, 0.9769, 0.5902, 0.9769, 0.5902, 0.9743, 0.593, 0.9785, 0.593, 0.9811, 0.5919, 0.9811, 0.5919, 0.9785, 0.5919, 0.9785, 0.5919, 0.9811, 0.5908, 0.9811, 0.5908, 0.9785, 0.5926, 0.9658, 0.5914, 0.9665, 0.5926, 0.9645, 0.5914, 0.9769, 0.5914, 0.9796, 0.5902, 0.9796, 0.5902, 0.9769, 0.5845, 0.9812, 0.5845, 0.9786, 0.5856, 0.9786, 0.5856, 0.9812, 0.5903, 0.9645, 0.5914, 0.9639, 0.5903, 0.9658, 0.5914, 0.9665, 0.5903, 0.9658, 0.5914, 0.9639, 0.5926, 0.9645, 0.5908, 0.9792, 0.5908, 0.9805, 0.5896, 0.9785, 0.5885, 0.9792, 0.5896, 0.9785, 0.5908, 0.9805, 0.5896, 0.9811, 0.5885, 0.9805, 0.5885, 0.9792, 0.5896, 0.9811, 0.5146, 0.948, 0.5146, 0.9556, 0.511, 0.9556, 0.511, 0.948, 0.5146, 0.9403, 0.5146, 0.948, 0.511, 0.948, 0.511, 0.9403, 0.515, 0.9104, 0.515, 0.918, 0.5113, 0.918, 0.5113, 0.9104, 0.5146, 0.9556, 0.5146, 0.9633, 0.511, 0.9633, 0.511, 0.9556, 0.5856, 0.9812, 0.5856, 0.9786, 0.5867, 0.9786, 0.5867, 0.9812, 0.5915, 0.9743, 0.5915, 0.9769, 0.5902, 0.9769, 0.5902, 0.9743, 0.593, 0.9785, 0.593, 0.9811, 0.5919, 0.9811, 0.5919, 0.9785, 0.5919, 0.9785, 0.5919, 0.9811, 0.5908, 0.9811, 0.5908, 0.9785, 0.5926, 0.9658, 0.5914, 0.9665, 0.5926, 0.9645, 0.5914, 0.9769, 0.5914, 0.9796, 0.5902, 0.9796, 0.5902, 0.9769, 0.5845, 0.9812, 0.5845, 0.9786, 0.5856, 0.9786, 0.5856, 0.9812, 0.5903, 0.9645, 0.5914, 0.9639, 0.5903, 0.9658, 0.5914, 0.9665, 0.5903, 0.9658, 0.5914, 0.9639, 0.5926, 0.9645, 0.5908, 0.9792, 0.5908, 0.9805, 0.5896, 0.9785, 0.5885, 0.9792, 0.5896, 0.9785, 0.5908, 0.9805, 0.5896, 0.9811, 0.5885, 0.9805, 0.5885, 0.9792, 0.5896, 0.9811, 0.5948, 0.9852, 0.594, 0.9852, 0.594, 0.9791, 0.5948, 0.9791, 0.5948, 0.9791, 0.594, 0.9791, 0.594, 0.9731, 0.5948, 0.9731, 0.5948, 0.9731, 0.594, 0.9731, 0.594, 0.967, 0.5948, 0.967, 0.5948, 0.9913, 0.594, 0.9913, 0.594, 0.9852, 0.5948, 0.9852, 0.5948, 0.9852, 0.594, 0.9852, 0.594, 0.9791, 0.5948, 0.9791, 0.5948, 0.9791, 0.594, 0.9791, 0.594, 0.9731, 0.5948, 0.9731, 0.5948, 0.9731, 0.594, 0.9731, 0.594, 0.967, 0.5948, 0.967, 0.5948, 0.9913, 0.594, 0.9913, 0.594, 0.9852, 0.5948, 0.9852, 0.5948, 0.9852, 0.594, 0.9852, 0.594, 0.9791, 0.5948, 0.9791, 0.5948, 0.9791, 0.594, 0.9791, 0.594, 0.9731, 0.5948, 0.9731, 0.5948, 0.9731, 0.594, 0.9731, 0.594, 0.967, 0.5948, 0.967, 0.5948, 0.9913, 0.594, 0.9913, 0.594, 0.9852, 0.5948, 0.9852, 0.5948, 0.9852, 0.594, 0.9852, 0.594, 0.9791, 0.5948, 0.9791, 0.5948, 0.9791, 0.594, 0.9791, 0.594, 0.9731, 0.5948, 0.9731, 0.5948, 0.9731, 0.594, 0.9731, 0.594, 0.967, 0.5948, 0.967, 0.5948, 0.9913, 0.594, 0.9913, 0.594, 0.9852, 0.5948, 0.9852, 0.5948, 0.9852, 0.594, 0.9852, 0.594, 0.9791, 0.5948, 0.9791, 0.5948, 0.9791, 0.594, 0.9791, 0.594, 0.9731, 0.5948, 0.9731, 0.5948, 0.9731, 0.594, 0.9731, 0.594, 0.967, 0.5948, 0.967, 0.5948, 0.9913, 0.594, 0.9913, 0.594, 0.9852, 0.5948, 0.9852, 0.5948, 0.9852, 0.594, 0.9852, 0.594, 0.9791, 0.5948, 0.9791, 0.5948, 0.9791, 0.594, 0.9791, 0.594, 0.9731, 0.5948, 0.9731, 0.5948, 0.9731, 0.594, 0.9731, 0.594, 0.967, 0.5948, 0.967, 0.5948, 0.9913, 0.594, 0.9913, 0.594, 0.9852, 0.5948, 0.9852, 0.5845, 0.9804, 0.5845, 0.9808, 0.5841, 0.9808, 0.5841, 0.9804, 0.5937, 0.9821, 0.5942, 0.9819, 0.5942, 0.9914, 0.5939, 0.9913, 0.5845, 0.9804, 0.5848, 0.9804, 0.5848, 0.9808, 0.5845, 0.9808, 0.5943, 0.982, 0.5947, 0.9819, 0.5947, 0.9914, 0.5942, 0.9912, 0.5937, 0.9819, 0.5937, 0.9727, 0.5942, 0.9727, 0.5942, 0.9819, 0.5845, 0.9804, 0.5845, 0.9808, 0.5841, 0.9808, 0.5841, 0.9804, 0.5937, 0.9821, 0.5942, 0.9819, 0.5942, 0.9914, 0.5939, 0.9913, 0.5845, 0.9804, 0.5848, 0.9804, 0.5848, 0.9808, 0.5845, 0.9808, 0.5943, 0.982, 0.5947, 0.9819, 0.5947, 0.9914, 0.5942, 0.9912, 0.5937, 0.9819, 0.5937, 0.9727, 0.5942, 0.9727, 0.5942, 0.9819, 0.5845, 0.9804, 0.5845, 0.9808, 0.5841, 0.9808, 0.5841, 0.9804, 0.5937, 0.9821, 0.5942, 0.9819, 0.5942, 0.9914, 0.5939, 0.9913, 0.5845, 0.9804, 0.5848, 0.9804, 0.5848, 0.9808, 0.5845, 0.9808, 0.5943, 0.982, 0.5947, 0.9819, 0.5947, 0.9914, 0.5942, 0.9912, 0.5937, 0.9819, 0.5937, 0.9727, 0.5942, 0.9727, 0.5942, 0.9819, 0.5845, 0.9804, 0.5845, 0.9808, 0.5841, 0.9808, 0.5841, 0.9804, 0.5937, 0.9821, 0.5942, 0.9819, 0.5942, 0.9914, 0.5939, 0.9913, 0.5845, 0.9804, 0.5848, 0.9804, 0.5848, 0.9808, 0.5845, 0.9808, 0.5943, 0.982, 0.5947, 0.9819, 0.5947, 0.9914, 0.5942, 0.9912, 0.5937, 0.9819, 0.5937, 0.9727, 0.5942, 0.9727, 0.5942, 0.9819, 0.5845, 0.9804, 0.5845, 0.9808, 0.5841, 0.9808, 0.5841, 0.9804, 0.5937, 0.9821, 0.5942, 0.9819, 0.5942, 0.9914, 0.5939, 0.9913, 0.5845, 0.9804, 0.5848, 0.9804, 0.5848, 0.9808, 0.5845, 0.9808, 0.5943, 0.982, 0.5947, 0.9819, 0.5947, 0.9914, 0.5942, 0.9912, 0.5937, 0.9819, 0.5937, 0.9727, 0.5942, 0.9727, 0.5942, 0.9819, 0.5942, 0.9912, 0.5937, 0.9821, 0.5845, 0.9804, 0.5943, 0.982])
me_big_carbage_can_lod0.materials.append(mat_material)
me_big_carbage_can_lod0.use_mirror_vertex_groups = False
me_big_carbage_can_lod0.update()
me_big_carbage_can_lod1 = bpy.data.meshes.new('Big_Carbage_Can_Lod1')
me_big_carbage_can_lod1.from_pydata([(1.121, -0.5755, -0.5578), (-1.17, -0.5912, 0.5576), (-1.149, -0.5755, -0.5578), (1.153, 0.565, 0.621), (1.121, 0.5401, -0.5578), (-1.149, 0.5401, -0.5578), (-1.195, 0.5684, 0.648), (1.145, -0.5912, 0.5607), (-1.137, 0.526, 0.9678), (1.109, 0.5344, 0.9646), (-1.152, -0.5793, 0.6541), (1.124, -0.5715, 0.6608), (-0.5544, 0.5057, 0.9667), (-0.5544, -0.5393, 0.6794), (1.095, 0.5497, 0.9467), (1.169, 0.5497, 0.9467), (1.132, 0.4757, 0.9408), (1.132, 0.5407, 1.052), (-1.199, 0.5328, 1.015), (1.103, 0.5404, 1.008), (1.103, 0.5404, 1.023), (1.103, 0.5252, 1.013), (0.8531, 0.5444, 1.011), (1.012, 0.5444, 1.026), (0.8531, 0.5225, 1.004), (0.8531, 0.5225, 1.026), (1.012, 0.5371, 1.004), (1.012, 0.5225, 1.026), (0.9975, -0.337, -0.01833), (0.9975, -0.337, 0.2282), (0.9975, 0.3466, -0.01833), (0.9975, 0.3466, 0.2282), (1.244, 0.3466, -0.01833), (1.244, 0.3466, 0.2282), (1.035, -0.337, 0.01962), (1.035, -0.337, 0.1902), (1.219, -0.337, 0.2155), (1.231, -0.337, 0.006969), (1.035, 0.3468, 0.07788), (1.206, 0.3466, 0.02381), (1.206, 0.3466, 0.186), (1.119, -0.2478, 0.2087), (1.121, -0.2049, 0.3112), (1.119, -0.1619, 0.2087), (1.205, -0.2049, 0.2087), (1.034, -0.497, -0.5375), (1.034, -0.5347, -0.6562), (1.034, -0.4781, -0.6562), (1.091, -0.497, -0.6562), (1.091, -0.5347, -0.5375), (1.091, -0.4781, -0.5375), (0.9814, -0.4264, -0.7125), (1.141, -0.4373, -0.7313), (0.9814, -0.5676, -0.7313), (1.141, -0.5784, -0.7125), (0.9814, -0.5133, -0.5997), (1.141, -0.4916, -0.5997), (0.9914, -0.5984, -0.3846), (0.9914, -0.5984, -0.23), (1.146, -0.5984, -0.3846), (1.146, -0.5984, -0.23), (1.146, -0.4438, -0.3846), (1.146, -0.4438, -0.23), (1.119, -0.0415, 0.2087), (1.121, 0.001427, 0.3112), (1.119, 0.04436, 0.2087), (1.205, 0.001427, 0.2087), (1.119, 0.1676, 0.2087), (1.121, 0.2105, 0.3112), (1.119, 0.2534, 0.2087), (1.205, 0.2105, 0.2087), (1.119, 0.2525, -0.007492), (1.121, 0.2096, -0.11), (1.119, 0.1666, -0.007492), (1.205, 0.2096, -0.007492), (1.119, 0.04622, -0.007492), (1.121, 0.003292, -0.11), (1.119, -0.03964, -0.007492), (1.205, 0.003292, -0.007492), (1.119, -0.1629, -0.007492), (1.121, -0.2058, -0.11), (1.119, -0.2487, -0.007492), (1.205, -0.2058, -0.007492), (-1.018, 0.3432, -0.01833), (-1.018, 0.3432, 0.2282), (-1.018, -0.3404, -0.01833), (-1.018, -0.3404, 0.2282), (-1.265, -0.3404, -0.01833), (-1.265, -0.3404, 0.2282), (-1.056, 0.343, 0.1333), (-1.24, 0.3432, 0.2155), (-1.252, 0.3432, 0.006969), (-1.056, -0.3404, 0.186), (-1.056, -0.3404, 0.02381), (-1.227, -0.3406, 0.1319), (-1.14, 0.254, 0.2087), (-1.142, 0.2111, 0.3112), (-1.14, 0.1681, 0.2087), (-1.226, 0.2111, 0.2087), (-1.14, 0.04771, 0.2087), (-1.142, 0.004781, 0.3112), (-1.14, -0.03815, 0.2087), (-1.226, 0.004781, 0.2087), (-1.14, -0.1614, 0.2087), (-1.142, -0.2043, 0.3112), (-1.14, -0.2472, 0.2087), (-1.226, -0.2043, 0.2087), (-1.14, -0.2463, -0.007492), (-1.142, -0.2034, -0.11), (-1.14, -0.1604, -0.007492), (-1.226, -0.2034, -0.007492), (-1.14, -0.04001, -0.007492), (-1.142, 0.002916, -0.11), (-1.14, 0.04585, -0.007492), (-1.226, 0.002916, -0.007492), (-1.14, 0.1691, -0.007492), (-1.142, 0.212, -0.11), (-1.14, 0.2549, -0.007492), (-1.226, 0.212, -0.007492), (-1.211, 0.5497, 0.9467), (-1.137, 0.5497, 0.9467), (-1.174, 0.5407, 1.052), (-1.174, 0.4757, 0.9408), (0.9914, -0.5984, 0.2528), (0.9914, -0.5984, 0.4074), (1.146, -0.5984, 0.2528), (1.146, -0.5984, 0.4074), (1.146, -0.4438, 0.2528), (1.146, -0.4438, 0.4074), (0.9914, -0.5984, -0.06253), (0.9914, -0.5984, 0.09204), (1.146, -0.5984, -0.06253), (1.146, -0.5984, 0.09204), (1.146, -0.4438, -0.06253), (1.146, -0.4438, 0.09204), (-1.158, -0.4438, -0.3846), (-1.158, -0.4438, -0.23), (-1.158, -0.5984, -0.23), (-1.005, -0.5984, -0.3846), (-1.003, -0.5984, -0.23), (-1.158, -0.4438, 0.2528), (-1.158, -0.4438, 0.4074), (-1.158, -0.5984, 0.2528), (-1.158, -0.5984, 0.4074), (-1.003, -0.5984, 0.2528), (-1.003, -0.5984, 0.4074), (-1.158, -0.4438, -0.06253), (-1.158, -0.4438, 0.09204), (-1.158, -0.5984, -0.06253), (-1.158, -0.5984, 0.09204), (-1.003, -0.5984, -0.06253), (-1.003, -0.5984, 0.09204), (1.146, 0.4246, -0.3846), (1.146, 0.4246, -0.23), (1.146, 0.5792, -0.3846), (1.146, 0.5792, -0.23), (0.9914, 0.5792, -0.3846), (0.9914, 0.5792, -0.23), (1.146, 0.4246, 0.2528), (1.146, 0.4246, 0.4074), (1.146, 0.5792, 0.2528), (1.146, 0.5792, 0.4074), (0.9914, 0.5792, 0.2528), (0.9914, 0.5792, 0.4074), (1.146, 0.4246, -0.06253), (1.146, 0.4246, 0.09204), (1.146, 0.5792, -0.06253), (1.146, 0.5792, 0.09204), (0.9914, 0.5792, -0.06253), (0.9914, 0.5792, 0.09204), (-1.003, 0.5792, -0.3846), (-1.003, 0.5792, -0.23), (-1.158, 0.5792, -0.23), (-1.158, 0.4262, -0.3846), (-1.158, 0.4246, -0.23), (-1.003, 0.5792, 0.2528), (-1.003, 0.5792, 0.4074), (-1.158, 0.5792, 0.4074), (-1.158, 0.4262, 0.2528), (-1.158, 0.4246, 0.4074), (-1.003, 0.5792, -0.06253), (-1.003, 0.5792, 0.09204), (-1.158, 0.5792, 0.09204), (-1.158, 0.4262, -0.06253), (-1.158, 0.4246, 0.09204), (1.034, 0.4552, -0.6562), (1.034, 0.5117, -0.6562), (1.034, 0.4929, -0.5375), (1.091, 0.4552, -0.5375), (1.091, 0.4929, -0.6562), (1.091, 0.5117, -0.5375), (0.9814, 0.5635, -0.7125), (1.141, 0.5526, -0.7313), (0.9814, 0.4223, -0.7313), (1.141, 0.4115, -0.7125), (0.9814, 0.4766, -0.5997), (1.141, 0.4983, -0.5997), (-1.108, -0.5347, -0.5375), (-1.108, -0.5159, -0.6562), (-1.108, -0.4781, -0.5375), (-1.052, -0.5347, -0.6562), (-1.052, -0.5159, -0.5375), (-1.052, -0.4781, -0.6562), (-1.161, -0.4264, -0.7125), (-1.002, -0.4373, -0.7313), (-1.161, -0.5676, -0.7313), (-1.002, -0.5784, -0.7125), (-1.161, -0.5133, -0.5997), (-1.002, -0.4916, -0.5997), (-1.108, 0.4552, -0.5375), (-1.108, 0.4552, -0.6562), (-1.108, 0.5117, -0.6562), (-1.108, 0.5117, -0.5375), (-1.052, 0.474, -0.5375), (-1.052, 0.4929, -0.6562), (-1.161, 0.5635, -0.7125), (-1.002, 0.5526, -0.7313), (-1.161, 0.4223, -0.7313), (-1.002, 0.4115, -0.7125), (-1.161, 0.4766, -0.5997), (-1.002, 0.4983, -0.5997), (0.4989, 0.5444, 1.011), (0.6577, 0.5444, 1.004), (0.6577, 0.5298, 1.026), (0.4989, 0.5225, 1.004), (0.4989, 0.5225, 1.026), (0.6577, 0.5225, 1.004), (0.1666, 0.5444, 1.004), (0.3254, 0.5444, 1.004), (0.3254, 0.5444, 1.026), (0.1666, 0.5225, 1.004), (0.1666, 0.5371, 1.026), (0.3254, 0.5225, 1.011), (-0.1688, 0.5444, 1.004), (-0.1688, 0.5444, 1.026), (-0.009981, 0.5444, 1.004), (-0.009981, 0.5298, 1.026), (-0.1688, 0.5225, 1.019), (-0.009981, 0.5225, 1.004), (-0.4998, 0.5444, 1.011), (-0.3409, 0.5444, 1.019), (-0.4998, 0.5225, 1.004), (-0.4998, 0.5225, 1.026), (-0.3409, 0.5225, 1.004), (-0.3409, 0.5225, 1.026), (-0.8045, 0.5444, 1.011), (-0.6456, 0.5444, 1.004), (-0.6456, 0.5444, 1.026), (-0.8045, 0.5225, 1.004), (-0.8045, 0.5225, 1.026), (-0.6456, 0.5225, 1.011), (-1.114, 0.5444, 1.004), (-0.9555, 0.5444, 1.004), (-0.9555, 0.5298, 1.026), (-1.114, 0.5225, 1.004), (-1.114, 0.5371, 1.026), (-0.9555, 0.5225, 1.004), (-0.8856, 0.5057, 0.9667), (-0.8856, -0.5393, 0.6794), (-0.2495, 0.5057, 0.9667), (-0.2495, -0.5393, 0.6794), (0.08457, 0.5057, 0.9667), (0.08457, -0.5393, 0.6794), (0.4041, 0.5075, 0.9665), (0.4455, 0.5063, 1.008), (0.4317, -0.5474, 0.6963), (0.8053, 0.5057, 0.9667), (0.8053, -0.5393, 0.6794)], [(43, 41), (13, 12), (258, 257), (260, 259), (262, 261), (267, 266)], [(17, 15, 14), (15, 17, 16), (17, 14, 16), (21, 18, 19), (20, 18, 21), (37, 34, 28), (31, 38, 30), (45, 47, 46), (43, 42, 44), (44, 42, 41), (52, 56, 54), (53, 55, 51), (65, 64, 66), (66, 64, 63), (69, 68, 70), (70, 68, 67), (73, 72, 74), (74, 72, 71), (77, 76, 78), (78, 76, 75), (81, 80, 82), (82, 80, 79), (87, 94, 88), (83, 89, 84), (91, 89, 83), (90, 94, 91), (97, 96, 98), (98, 96, 95), (101, 100, 102), (102, 100, 99), (105, 104, 106), (106, 104, 103), (109, 108, 110), (110, 108, 107), (113, 112, 114), (114, 112, 111), (117, 116, 118), (118, 116, 115), (121, 120, 119), (120, 121, 122), (121, 119, 122), (5, 2, 1, 6), (187, 186, 185), (192, 196, 194), (193, 195, 191), (201, 200, 202), (204, 208, 206), (205, 207, 203), (216, 220, 218), (217, 219, 215), (229, 231, 232), (236, 237, 238), (4, 5, 6, 3), (5, 4, 0, 2), (2, 0, 7, 1), (0, 4, 3, 7), (9, 3, 6, 8), (10, 8, 6, 1), (11, 7, 3, 9), (10, 1, 7, 11), (8, 10, 11, 9), (24, 26, 27, 25), (18, 20, 19), (22, 23, 26), (25, 27, 23, 22), (26, 24, 22), (40, 33, 32, 39), (37, 32, 33, 36), (28, 30, 32, 37), (29, 35, 36), (36, 33, 31, 29), (38, 34, 37, 39), (35, 29, 28, 34), (39, 37, 36, 40), (39, 32, 30, 38), (38, 31, 33, 40), (40, 36, 35, 38), (48, 47, 45, 50), (50, 49, 48), (46, 48, 49, 45), (53, 51, 52, 54), (55, 53, 54, 56), (51, 55, 56, 52), (59, 61, 62, 60), (57, 59, 60, 58), (91, 87, 88, 90), (83, 85, 87, 91), (84, 89, 90), (90, 88, 86, 84), (93, 89, 91, 94), (94, 87, 85, 93), (92, 86, 88, 94), (93, 85, 86, 92), (94, 90, 89, 92), (125, 127, 128, 126), (123, 125, 126, 124), (131, 133, 134, 132), (129, 131, 132, 130), (135, 138, 137, 136), (139, 137, 138), (142, 144, 145, 143), (140, 142, 143, 141), (148, 150, 151, 149), (146, 148, 149, 147), (154, 156, 157, 155), (152, 154, 155, 153), (160, 162, 163, 161), (158, 160, 161, 159), (166, 168, 169, 167), (164, 166, 167, 165), (170, 173, 172, 171), (174, 172, 173), (175, 178, 177, 176), (179, 177, 178), (180, 183, 182, 181), (184, 182, 183), (189, 186, 187, 190), (190, 188, 189), (185, 189, 188, 187), (193, 191, 192, 194), (195, 193, 194, 196), (191, 195, 196, 192), (202, 198, 199, 201), (197, 199, 198), (198, 200, 201, 197), (205, 203, 204, 206), (207, 205, 206, 208), (203, 207, 208, 204), (211, 210, 209, 212), (214, 211, 212, 213), (210, 214, 213, 209), (217, 215, 216, 218), (219, 217, 218, 220), (215, 219, 220, 216), (224, 226, 223, 225), (221, 223, 222), (221, 222, 226, 224), (228, 227, 231, 229), (223, 221, 225), (227, 228, 232, 230), (232, 231, 230), (235, 233, 234, 236), (233, 235, 238, 237), (241, 243, 244, 242), (236, 234, 237), (239, 240, 243, 241), (242, 244, 240, 239), (245, 246, 250, 248), (245, 247, 246), (250, 249, 248), (249, 250, 247, 245), (252, 251, 255, 253), (254, 256, 253, 255), (251, 252, 256, 254), (265, 264, 263)])
_uv = me_big_carbage_can_lod1.uv_layers.new(name='UVMap')
_uv.uv.foreach_set('vector', [0.5124, 0.9582, 0.5092, 0.9494, 0.5155, 0.9494, 0.5155, 0.9405, 0.5145, 0.9494, 0.5092, 0.94, 0.5097, 0.94, 0.5092, 0.9312, 0.5155, 0.9307, 0.5087, 0.9238, 0.5087, 0.95, 0.5088, 0.9238, 0.5085, 0.9238, 0.5087, 0.95, 0.5087, 0.9238, 0.5896, 0.9844, 0.5896, 0.9842, 0.5896, 0.9842, 0.5921, 0.9859, 0.5922, 0.9859, 0.5923, 0.9859, 0.5122, 0.9556, 0.511, 0.948, 0.5146, 0.948, 0.5088, 0.9417, 0.5091, 0.9283, 0.52, 0.9417, 0.513, 0.9404, 0.5303, 0.9201, 0.5303, 0.9408, 0.5903, 0.9653, 0.5918, 0.9641, 0.5922, 0.9661, 0.5901, 0.9788, 0.5904, 0.9807, 0.586, 0.9812, 0.5088, 0.9417, 0.5091, 0.9283, 0.52, 0.9417, 0.513, 0.9404, 0.5303, 0.9201, 0.5303, 0.9408, 0.5088, 0.9417, 0.5091, 0.9283, 0.52, 0.9417, 0.513, 0.9404, 0.5303, 0.9201, 0.5303, 0.9408, 0.5088, 0.9417, 0.5091, 0.9283, 0.52, 0.9417, 0.513, 0.9404, 0.5303, 0.9201, 0.5303, 0.9408, 0.5088, 0.9417, 0.5091, 0.9283, 0.52, 0.9417, 0.513, 0.9404, 0.5303, 0.9201, 0.5303, 0.9408, 0.5088, 0.9417, 0.5091, 0.9283, 0.52, 0.9417, 0.513, 0.9404, 0.5303, 0.9201, 0.5303, 0.9408, 0.5896, 0.9844, 0.5895, 0.9844, 0.5894, 0.9844, 0.5923, 0.9855, 0.5921, 0.9856, 0.5921, 0.9855, 0.5896, 0.9844, 0.5921, 0.9856, 0.5896, 0.9842, 0.5894, 0.9844, 0.5895, 0.9844, 0.5896, 0.9844, 0.5088, 0.9417, 0.5091, 0.9283, 0.52, 0.9417, 0.513, 0.9404, 0.5303, 0.9201, 0.5303, 0.9408, 0.5088, 0.9417, 0.5091, 0.9283, 0.52, 0.9417, 0.513, 0.9404, 0.5303, 0.9201, 0.5303, 0.9408, 0.5088, 0.9417, 0.5091, 0.9283, 0.52, 0.9417, 0.513, 0.9404, 0.5303, 0.9201, 0.5303, 0.9408, 0.5088, 0.9417, 0.5091, 0.9283, 0.52, 0.9417, 0.513, 0.9404, 0.5303, 0.9201, 0.5303, 0.9408, 0.5088, 0.9417, 0.5091, 0.9283, 0.52, 0.9417, 0.513, 0.9404, 0.5303, 0.9201, 0.5303, 0.9408, 0.5088, 0.9417, 0.5091, 0.9283, 0.52, 0.9417, 0.513, 0.9404, 0.5303, 0.9201, 0.5303, 0.9408, 0.5124, 0.9582, 0.5092, 0.9494, 0.5155, 0.9494, 0.5155, 0.9405, 0.5145, 0.9494, 0.5092, 0.94, 0.5097, 0.94, 0.5092, 0.9312, 0.5155, 0.9307, 1.0, 0.484, 1.0, 0.7092, 0.7748, 0.7092, 0.7748, 0.484, 0.5122, 0.9556, 0.511, 0.948, 0.5146, 0.948, 0.5903, 0.9653, 0.5918, 0.9641, 0.5922, 0.9661, 0.5901, 0.9788, 0.5904, 0.9807, 0.586, 0.9812, 0.5122, 0.948, 0.511, 0.9403, 0.5146, 0.9403, 0.5903, 0.9653, 0.5918, 0.9641, 0.5922, 0.9661, 0.5901, 0.9788, 0.5904, 0.9807, 0.586, 0.9812, 0.5903, 0.9653, 0.5918, 0.9641, 0.5922, 0.9661, 0.5901, 0.9788, 0.5904, 0.9807, 0.586, 0.9812, 0.594, 0.9913, 0.5942, 0.9852, 0.5948, 0.9913, 0.594, 0.9791, 0.5942, 0.9731, 0.5948, 0.9791, 0.7736, 0.5756, 0.7736, 0.9316, 0.5987, 0.9316, 0.5987, 0.5756, 0.5517, 0.4723, 0.5517, 0.01402, 0.7769, 0.01402, 0.7769, 0.4723, 0.454, 0.005493, 0.454, 0.9185, 0.005376, 0.9185, 0.005376, 0.005493, 1.0, 0.7092, 1.0, 0.9345, 0.7748, 0.9345, 0.7748, 0.7092, 0.5101, 0.9284, 0.5102, 0.9283, 0.5092, 0.9428, 0.5076, 0.9428, 0.5142, 0.9428, 0.5154, 0.9493, 0.5138, 0.9493, 0.5136, 0.9428, 0.5106, 0.926, 0.5111, 0.9259, 0.5111, 0.9318, 0.5096, 0.9319, 0.5111, 0.9259, 0.5115, 0.9259, 0.5115, 0.9378, 0.5111, 0.9378, 0.7774, 0.04131, 0.9883, 0.04131, 0.9883, 0.47, 0.7774, 0.47, 0.5948, 0.9731, 0.5948, 0.9791, 0.594, 0.9791, 0.594, 0.9731, 0.5087, 0.95, 0.5085, 0.9238, 0.5087, 0.9238, 0.5945, 0.9852, 0.594, 0.9791, 0.5948, 0.9791, 0.5948, 0.9852, 0.5948, 0.9913, 0.594, 0.9913, 0.5945, 0.9852, 0.5945, 0.9731, 0.594, 0.967, 0.5948, 0.967, 0.5894, 0.9844, 0.5894, 0.9844, 0.5896, 0.9844, 0.5896, 0.9844, 0.5896, 0.9844, 0.5894, 0.9837, 0.5896, 0.9837, 0.5894, 0.9844, 0.5893, 0.9845, 0.5893, 0.9834, 0.5897, 0.9834, 0.5896, 0.9844, 0.5894, 0.9842, 0.5894, 0.9842, 0.5894, 0.9844, 0.5894, 0.9844, 0.5901, 0.9845, 0.5897, 0.9845, 0.5897, 0.9834, 0.5922, 0.9859, 0.5896, 0.9841, 0.5896, 0.9844, 0.5898, 0.9849, 0.5921, 0.9856, 0.5921, 0.9855, 0.5923, 0.9855, 0.5922, 0.9856, 0.5898, 0.9833, 0.5896, 0.9844, 0.5894, 0.9844, 0.5896, 0.9833, 0.5896, 0.9844, 0.5896, 0.9844, 0.5896, 0.9846, 0.5922, 0.9859, 0.5922, 0.9859, 0.5894, 0.9846, 0.5894, 0.9844, 0.5894, 0.9844, 0.5971, 0.9612, 0.5971, 0.9659, 0.5959, 0.9659, 0.5959, 0.9612, 0.5113, 0.9104, 0.515, 0.9104, 0.515, 0.918, 0.5113, 0.918, 0.5146, 0.948, 0.511, 0.948, 0.5134, 0.9403, 0.511, 0.9556, 0.5146, 0.9556, 0.5146, 0.9633, 0.511, 0.9633, 0.5902, 0.9743, 0.5915, 0.9743, 0.5915, 0.9769, 0.5902, 0.9769, 0.5904, 0.9807, 0.5901, 0.9788, 0.5923, 0.9811, 0.5906, 0.9796, 0.5885, 0.98, 0.5845, 0.9812, 0.5845, 0.9786, 0.5863, 0.9786, 0.7023, 0.4006, 0.7322, 0.4006, 0.7322, 0.4305, 0.7023, 0.4305, 0.7322, 0.4305, 0.7322, 0.4605, 0.7023, 0.4605, 0.7023, 0.4305, 0.5896, 0.9844, 0.5894, 0.9837, 0.5896, 0.9837, 0.5894, 0.9844, 0.5893, 0.9845, 0.5893, 0.9834, 0.5897, 0.9834, 0.5896, 0.9844, 0.5894, 0.9842, 0.5921, 0.9856, 0.5894, 0.9844, 0.5894, 0.9844, 0.5901, 0.9845, 0.5897, 0.9845, 0.5897, 0.9834, 0.5896, 0.9849, 0.5921, 0.9856, 0.5896, 0.9844, 0.5895, 0.9844, 0.5895, 0.9844, 0.5896, 0.9844, 0.5896, 0.9846, 0.5896, 0.9845, 0.5894, 0.9845, 0.5894, 0.9846, 0.5894, 0.9844, 0.5895, 0.9844, 0.5922, 0.9859, 0.5923, 0.9859, 0.5921, 0.9859, 0.5921, 0.9859, 0.5971, 0.9612, 0.5971, 0.9659, 0.5959, 0.9659, 0.5959, 0.9612, 0.7023, 0.4006, 0.7322, 0.4006, 0.7322, 0.4305, 0.7023, 0.4305, 0.7322, 0.4305, 0.7322, 0.4605, 0.7023, 0.4605, 0.7023, 0.4305, 0.7023, 0.4006, 0.7322, 0.4006, 0.7322, 0.4305, 0.7023, 0.4305, 0.7322, 0.4305, 0.7322, 0.4605, 0.7023, 0.4605, 0.7023, 0.4305, 0.7322, 0.4305, 0.7322, 0.4605, 0.7023, 0.4605, 0.7023, 0.4305, 0.7322, 0.4305, 0.7023, 0.4305, 0.7319, 0.4006, 0.7023, 0.4006, 0.7322, 0.4006, 0.7322, 0.4305, 0.7023, 0.4305, 0.7322, 0.4305, 0.7322, 0.4605, 0.7023, 0.4605, 0.7023, 0.4305, 0.7023, 0.4006, 0.7322, 0.4006, 0.7322, 0.4305, 0.7023, 0.4305, 0.7322, 0.4305, 0.7322, 0.4605, 0.7023, 0.4605, 0.7023, 0.4305, 0.7023, 0.4006, 0.7322, 0.4006, 0.7322, 0.4305, 0.7023, 0.4305, 0.7322, 0.4305, 0.7322, 0.4605, 0.7023, 0.4605, 0.7023, 0.4305, 0.7023, 0.4006, 0.7322, 0.4006, 0.7322, 0.4305, 0.7023, 0.4305, 0.7322, 0.4305, 0.7322, 0.4605, 0.7023, 0.4605, 0.7023, 0.4305, 0.7023, 0.4006, 0.7322, 0.4006, 0.7322, 0.4305, 0.7023, 0.4305, 0.7322, 0.4305, 0.7322, 0.4605, 0.7023, 0.4605, 0.7023, 0.4305, 0.7322, 0.4305, 0.7322, 0.4605, 0.7023, 0.4605, 0.7023, 0.4305, 0.7322, 0.4305, 0.7023, 0.4305, 0.7319, 0.4006, 0.7322, 0.4305, 0.7322, 0.4605, 0.7023, 0.4605, 0.7023, 0.4305, 0.7322, 0.4305, 0.7023, 0.4305, 0.7319, 0.4006, 0.7322, 0.4305, 0.7322, 0.4605, 0.7023, 0.4605, 0.7023, 0.4305, 0.7322, 0.4305, 0.7023, 0.4305, 0.7319, 0.4006, 0.5113, 0.9104, 0.515, 0.9104, 0.515, 0.918, 0.5113, 0.918, 0.5146, 0.948, 0.511, 0.948, 0.5134, 0.9403, 0.511, 0.9556, 0.5146, 0.9556, 0.5146, 0.9633, 0.511, 0.9633, 0.5902, 0.9743, 0.5915, 0.9743, 0.5915, 0.9769, 0.5902, 0.9769, 0.5904, 0.9807, 0.5901, 0.9788, 0.5923, 0.9811, 0.5906, 0.9795, 0.5885, 0.98, 0.5845, 0.9812, 0.5845, 0.9786, 0.5863, 0.9786, 0.5113, 0.9104, 0.515, 0.9104, 0.515, 0.918, 0.5113, 0.918, 0.5146, 0.9556, 0.511, 0.9556, 0.5134, 0.948, 0.511, 0.9556, 0.5146, 0.9556, 0.5146, 0.9633, 0.511, 0.9633, 0.5902, 0.9743, 0.5915, 0.9743, 0.5915, 0.9769, 0.5902, 0.9769, 0.5904, 0.9807, 0.5901, 0.9788, 0.5923, 0.9811, 0.5906, 0.9796, 0.5885, 0.98, 0.5845, 0.9812, 0.5845, 0.9786, 0.5863, 0.9786, 0.511, 0.948, 0.5146, 0.948, 0.5146, 0.9556, 0.511, 0.9556, 0.5113, 0.9104, 0.515, 0.9104, 0.515, 0.918, 0.5113, 0.918, 0.511, 0.9556, 0.5146, 0.9556, 0.5146, 0.9633, 0.511, 0.9633, 0.5902, 0.9743, 0.5915, 0.9743, 0.5915, 0.9769, 0.5902, 0.9769, 0.5904, 0.9807, 0.5901, 0.9788, 0.5923, 0.9811, 0.5906, 0.9795, 0.5885, 0.98, 0.5845, 0.9812, 0.5845, 0.9786, 0.5863, 0.9786, 0.5948, 0.9731, 0.5948, 0.9791, 0.594, 0.9791, 0.594, 0.9731, 0.5945, 0.9852, 0.594, 0.9791, 0.5948, 0.9791, 0.5948, 0.967, 0.5948, 0.9731, 0.594, 0.9731, 0.594, 0.967, 0.5948, 0.9791, 0.5948, 0.9852, 0.5942, 0.9852, 0.594, 0.9791, 0.5945, 0.9913, 0.5945, 0.9852, 0.5948, 0.9852, 0.5948, 0.967, 0.5948, 0.9731, 0.594, 0.9731, 0.594, 0.967, 0.5945, 0.9791, 0.594, 0.9731, 0.5948, 0.9731, 0.5948, 0.9791, 0.5948, 0.9852, 0.594, 0.9852, 0.594, 0.9791, 0.5948, 0.967, 0.5948, 0.9731, 0.594, 0.9731, 0.594, 0.967, 0.5948, 0.9731, 0.5948, 0.9791, 0.594, 0.9791, 0.594, 0.9731, 0.5945, 0.9913, 0.594, 0.9852, 0.5948, 0.9852, 0.5948, 0.967, 0.5948, 0.9731, 0.594, 0.9731, 0.594, 0.967, 0.5948, 0.9852, 0.5948, 0.9913, 0.594, 0.9913, 0.5945, 0.9852, 0.5948, 0.967, 0.5948, 0.9731, 0.594, 0.9731, 0.594, 0.967, 0.5945, 0.9852, 0.594, 0.9791, 0.5948, 0.9791, 0.5945, 0.9791, 0.594, 0.9731, 0.5948, 0.9731, 0.5948, 0.9852, 0.5948, 0.9913, 0.594, 0.9913, 0.5945, 0.9852, 0.5948, 0.9791, 0.5948, 0.9852, 0.5942, 0.9852, 0.594, 0.9791, 0.5948, 0.9731, 0.5948, 0.9791, 0.594, 0.9791, 0.594, 0.9731, 0.5948, 0.967, 0.5948, 0.9731, 0.594, 0.9731, 0.594, 0.967, 0.5896, 0.9812, 0.5947, 0.9914, 0.5942, 0.9912])
me_big_carbage_can_lod1.materials.append(mat_material)
me_big_carbage_can_lod1.use_mirror_vertex_groups = False
me_big_carbage_can_lod1.update()
me_big_carbage_can_lod2 = bpy.data.meshes.new('Big_Carbage_Can_Lod2')
me_big_carbage_can_lod2.from_pydata([(1.121, -0.5755, -0.5578), (-1.162, -0.5837, 0.6437), (-1.149, -0.5755, -0.5578), (1.121, 0.5401, -0.5578), (-1.149, 0.5401, -0.5578), (-1.153, 0.5389, 0.963), (1.115, 0.5451, 0.952), (1.135, -0.5788, 0.6532), (-0.5544, 0.5057, 0.9667), (-0.5544, -0.5393, 0.6794), (1.111, 0.5316, 0.9444), (1.134, 0.5015, 0.9403), (-1.199, 0.5328, 1.015), (1.103, 0.5404, 1.008), (1.103, 0.5404, 1.023), (1.103, 0.5252, 1.013), (0.8531, 0.5444, 1.011), (1.012, 0.5444, 1.026), (0.8531, 0.5225, 1.004), (0.8531, 0.5225, 1.026), (1.012, 0.5371, 1.004), (1.012, 0.5225, 1.026), (1.013, -0.3357, -0.05758), (1.011, -0.3351, 0.2454), (0.9975, 0.3466, -0.01833), (0.9975, 0.3466, 0.2282), (1.244, 0.3466, -0.01833), (1.244, 0.3466, 0.2282), (1.225, -0.3383, 0.1108), (1.035, 0.3468, 0.07788), (1.206, 0.3466, 0.02381), (1.206, 0.3466, 0.186), (1.119, -0.2478, 0.2087), (1.099, -0.2049, 0.1918), (1.119, -0.1619, 0.2087), (1.034, -0.497, -0.5375), (1.034, -0.5347, -0.6562), (1.034, -0.4781, -0.6562), (1.091, -0.497, -0.6562), (1.091, -0.5347, -0.5375), (1.091, -0.4781, -0.5375), (1.06, -0.4228, -0.7215), (0.9739, -0.5292, -0.6908), (1.136, -0.5119, -0.6477), (0.9959, -0.4483, -0.3846), (0.9959, -0.4483, -0.23), (1.099, -0.0003844, 0.1926), (1.1, 0.004335, 0.1921), (1.099, 0.2087, 0.1926), (1.1, 0.2134, 0.1921), (1.099, 0.2114, 0.008576), (1.1, 0.2067, 0.009115), (1.099, 0.005103, 0.008576), (1.1, 0.0003835, 0.009115), (1.099, -0.2076, 0.008576), (1.1, -0.2029, 0.009115), (-1.018, 0.3432, -0.01833), (-1.018, 0.3432, 0.2282), (-1.037, -0.3381, -0.03711), (-1.265, -0.3404, -0.01833), (-1.265, -0.3404, 0.2282), (-1.056, 0.343, 0.1333), (-1.24, 0.3432, 0.2155), (-1.252, 0.3432, 0.006969), (-1.036, -0.3386, 0.2537), (-1.227, -0.3406, 0.1319), (-1.12, 0.2129, 0.1926), (-1.121, 0.2082, 0.1921), (-1.12, 0.006592, 0.1926), (-1.121, 0.001872, 0.1921), (-1.12, -0.2025, 0.1926), (-1.121, -0.2072, 0.1921), (-1.12, -0.2016, 0.008576), (-1.121, -0.2063, 0.009115), (-1.12, 0.001105, 0.008576), (-1.121, 0.005824, 0.009115), (-1.12, 0.2138, 0.008576), (-1.121, 0.2091, 0.009115), (-1.195, 0.5316, 0.9444), (-1.172, 0.5015, 0.9403), (0.9959, -0.4483, 0.4074), (0.9959, -0.4483, 0.2528), (0.9959, -0.4483, 0.09204), (0.9959, -0.4483, -0.06253), (-1.158, -0.4438, -0.3846), (-1.171, -0.4532, -0.2344), (-1.005, -0.5984, -0.3846), (-1.003, -0.5984, -0.23), (-1.008, -0.4483, 0.4074), (-1.008, -0.4483, 0.2528), (-1.008, -0.4483, 0.09204), (-1.008, -0.4483, -0.06253), (0.9959, 0.4291, -0.23), (0.9959, 0.4291, -0.3846), (0.9959, 0.4291, 0.4074), (0.9959, 0.4291, 0.2528), (0.9959, 0.4291, 0.09204), (0.9959, 0.4291, -0.06253), (-1.003, 0.5792, -0.3846), (-1.013, 0.5928, -0.2344), (-1.158, 0.4262, -0.3846), (-1.158, 0.4246, -0.23), (-1.003, 0.5792, 0.2528), (-1.013, 0.5928, 0.403), (-1.158, 0.4262, 0.2528), (-1.158, 0.4246, 0.4074), (-1.003, 0.5792, -0.06253), (-1.013, 0.5928, 0.08765), (-1.158, 0.4262, -0.06253), (-1.158, 0.4246, 0.09204), (1.034, 0.4552, -0.6562), (1.034, 0.5117, -0.6562), (1.034, 0.4929, -0.5375), (1.091, 0.4552, -0.5375), (1.091, 0.4929, -0.6562), (1.091, 0.5117, -0.5375), (0.9739, 0.5092, -0.6995), (1.136, 0.4632, -0.7062), (1.06, 0.4826, -0.592), (-1.108, -0.5347, -0.5375), (-1.108, -0.5159, -0.6562), (-1.108, -0.4781, -0.5375), (-1.052, -0.5347, -0.6562), (-1.052, -0.5159, -0.5375), (-1.052, -0.4781, -0.6562), (-1.082, -0.4228, -0.7215), (-1.169, -0.5292, -0.6908), (-1.006, -0.5119, -0.6477), (-1.108, 0.4552, -0.5375), (-1.108, 0.4552, -0.6562), (-1.108, 0.5117, -0.6562), (-1.108, 0.5117, -0.5375), (-1.052, 0.474, -0.5375), (-1.052, 0.4929, -0.6562), (-1.169, 0.5092, -0.6995), (-1.006, 0.4632, -0.7062), (-1.082, 0.4826, -0.592), (0.4989, 0.5444, 1.011), (0.6577, 0.5444, 1.004), (0.6577, 0.5298, 1.026), (0.4989, 0.5225, 1.004), (0.4989, 0.5225, 1.026), (0.6577, 0.5225, 1.004), (0.1666, 0.5444, 1.004), (0.3254, 0.5444, 1.004), (0.3254, 0.5444, 1.026), (0.1666, 0.5225, 1.004), (0.1666, 0.5371, 1.026), (0.3254, 0.5225, 1.011), (-0.1688, 0.5444, 1.004), (-0.1688, 0.5444, 1.026), (-0.009981, 0.5444, 1.004), (-0.009981, 0.5298, 1.026), (-0.1688, 0.5225, 1.019), (-0.009981, 0.5225, 1.004), (-0.4998, 0.5444, 1.011), (-0.3409, 0.5444, 1.019), (-0.4998, 0.5225, 1.004), (-0.4998, 0.5225, 1.026), (-0.3409, 0.5225, 1.004), (-0.3409, 0.5225, 1.026), (-0.8045, 0.5444, 1.011), (-0.6456, 0.5444, 1.004), (-0.6456, 0.5444, 1.026), (-0.8045, 0.5225, 1.004), (-0.8045, 0.5225, 1.026), (-0.6456, 0.5225, 1.011), (-1.114, 0.5444, 1.004), (-0.9555, 0.5444, 1.004), (-0.9555, 0.5298, 1.026), (-1.114, 0.5225, 1.004), (-1.114, 0.5371, 1.026), (-0.9555, 0.5225, 1.004), (-0.8856, 0.5057, 0.9667), (-0.8856, -0.5393, 0.6794), (-0.2495, 0.5057, 0.9667), (-0.2495, -0.5393, 0.6794), (0.08457, 0.5057, 0.9667), (0.08457, -0.5393, 0.6794), (0.4041, 0.5075, 0.9665), (0.4455, 0.5063, 1.008), (0.4317, -0.5474, 0.6963), (0.8053, 0.5057, 0.9667), (0.8053, -0.5393, 0.6794)], [(10, 11), (22, 23), (34, 32), (32, 33), (33, 34), (45, 44), (47, 46), (49, 48), (51, 50), (53, 52), (54, 55), (67, 66), (69, 68), (71, 70), (72, 73), (75, 74), (76, 77), (78, 79), (9, 8), (174, 173), (176, 175), (178, 177), (183, 182), (64, 58), (80, 81), (82, 83), (88, 89), (90, 91), (92, 93), (94, 95), (96, 97)], [(15, 12, 13), (14, 12, 15), (25, 29, 24), (35, 37, 36), (59, 65, 60), (56, 61, 57), (63, 61, 56), (62, 65, 63), (112, 111, 110), (123, 122, 124), (145, 147, 148), (152, 153, 154), (12, 14, 13), (16, 17, 20), (20, 18, 16), (28, 31, 30), (40, 39, 38), (42, 41, 43), (57, 61, 62), (61, 65, 58), (59, 58, 65), (64, 60, 65), (65, 61, 64), (87, 85, 86), (101, 99, 100), (105, 103, 104), (109, 107, 108), (115, 113, 114), (116, 118, 117), (119, 121, 120), (126, 125, 127), (134, 136, 135), (137, 139, 138), (139, 137, 141), (148, 147, 146), (152, 150, 153), (161, 163, 162), (166, 165, 164), (181, 180, 179), (6, 3, 4, 5), (0, 2, 4, 3), (1, 2, 0, 7), (7, 0, 3, 6), (7, 6, 5, 1), (21, 19, 18, 20), (17, 16, 19, 21), (30, 31, 27, 26), (28, 22, 24, 26), (28, 26, 27), (25, 23, 28, 27), (30, 29, 22, 28), (24, 29, 30, 26), (31, 29, 25, 27), (23, 29, 31, 28), (40, 38, 37, 35), (35, 36, 38, 39), (60, 62, 63, 59), (41, 42, 43), (63, 56, 58, 59), (64, 57, 62, 60), (115, 114, 111, 112), (61, 63, 65), (1, 5, 4, 2), (65, 62, 61), (84, 86, 85), (98, 100, 99), (102, 104, 103), (106, 108, 107), (112, 110, 114, 113), (123, 124, 120, 121), (118, 116, 117), (119, 120, 122, 123), (131, 130, 129, 128), (125, 126, 127), (131, 132, 133, 130), (132, 128, 129, 133), (141, 140, 142, 139), (136, 134, 135), (140, 137, 138, 142), (145, 144, 143, 147), (146, 143, 144, 148), (150, 152, 151, 149), (154, 153, 149, 151), (158, 157, 159, 160), (159, 157, 155, 156), (156, 155, 158, 160), (164, 161, 162, 166), (161, 165, 166, 163), (171, 169, 168, 167), (169, 171, 170, 172), (170, 167, 168, 172)])
_uv = me_big_carbage_can_lod2.uv_layers.new(name='UVMap')
_uv.uv.foreach_set('vector', [0.5087, 0.9238, 0.5087, 0.95, 0.5088, 0.9238, 0.5085, 0.9238, 0.5087, 0.95, 0.5087, 0.9238, 0.5921, 0.9859, 0.5922, 0.9859, 0.5923, 0.9859, 0.5122, 0.9556, 0.511, 0.948, 0.5146, 0.948, 0.5896, 0.9844, 0.5895, 0.9844, 0.5894, 0.9844, 0.5923, 0.9855, 0.5921, 0.9856, 0.5921, 0.9855, 0.5896, 0.9844, 0.5921, 0.9856, 0.5896, 0.9842, 0.5894, 0.9844, 0.5895, 0.9844, 0.5896, 0.9844, 0.5122, 0.9556, 0.511, 0.948, 0.5146, 0.948, 0.5122, 0.948, 0.511, 0.9403, 0.5146, 0.9403, 0.594, 0.9913, 0.5942, 0.9852, 0.5948, 0.9913, 0.594, 0.9791, 0.5942, 0.9731, 0.5948, 0.9791, 0.5087, 0.95, 0.5085, 0.9238, 0.5087, 0.9238, 0.5945, 0.9852, 0.594, 0.9791, 0.5948, 0.9791, 0.5945, 0.9731, 0.594, 0.967, 0.5948, 0.967, 0.5895, 0.9844, 0.5896, 0.9833, 0.5898, 0.9833, 0.5146, 0.948, 0.511, 0.948, 0.5134, 0.9403, 0.5902, 0.9743, 0.5915, 0.9756, 0.5902, 0.9769, 0.5894, 0.9842, 0.5921, 0.9856, 0.5894, 0.9844, 0.5921, 0.9856, 0.5895, 0.9844, 0.5896, 0.9846, 0.5896, 0.9844, 0.5896, 0.9846, 0.5895, 0.9844, 0.5894, 0.9846, 0.5894, 0.9844, 0.5895, 0.9844, 0.5971, 0.9612, 0.5959, 0.9659, 0.5959, 0.9612, 0.7322, 0.4305, 0.7023, 0.4305, 0.7319, 0.4006, 0.7322, 0.4305, 0.7023, 0.4305, 0.7319, 0.4006, 0.7322, 0.4305, 0.7023, 0.4305, 0.7319, 0.4006, 0.7322, 0.4305, 0.7023, 0.4305, 0.7319, 0.4006, 0.5146, 0.948, 0.511, 0.948, 0.5134, 0.9403, 0.5875, 0.9803, 0.5845, 0.9799, 0.5863, 0.9786, 0.5146, 0.9556, 0.511, 0.9556, 0.5134, 0.948, 0.5902, 0.9743, 0.5915, 0.9756, 0.5902, 0.9769, 0.5875, 0.9803, 0.5845, 0.9799, 0.5863, 0.9786, 0.5945, 0.9852, 0.594, 0.9791, 0.5948, 0.9791, 0.5945, 0.9913, 0.5945, 0.9852, 0.5948, 0.9852, 0.5945, 0.9791, 0.594, 0.9731, 0.5948, 0.9731, 0.5945, 0.9913, 0.594, 0.9852, 0.5948, 0.9852, 0.5945, 0.9852, 0.594, 0.9791, 0.5948, 0.9791, 0.5945, 0.9791, 0.594, 0.9731, 0.5948, 0.9731, 0.5896, 0.9812, 0.5947, 0.9914, 0.5942, 0.9912, 0.5987, 0.5756, 0.7736, 0.5756, 0.7736, 0.9316, 0.5987, 0.9316, 0.7769, 0.01402, 0.7769, 0.4723, 0.5517, 0.4723, 0.5517, 0.01402, 0.005376, 0.005493, 0.454, 0.005493, 0.454, 0.9185, 0.005376, 0.9185, 0.7748, 0.7092, 1.0, 0.7092, 1.0, 0.9345, 0.7748, 0.9345, 0.9883, 0.47, 0.7774, 0.47, 0.7774, 0.04131, 0.9883, 0.04131, 0.594, 0.9791, 0.594, 0.9731, 0.5948, 0.9731, 0.5948, 0.9791, 0.594, 0.9913, 0.5945, 0.9852, 0.5948, 0.9852, 0.5948, 0.9913, 0.5896, 0.9844, 0.5894, 0.9844, 0.5894, 0.9844, 0.5896, 0.9844, 0.5895, 0.9844, 0.5896, 0.9842, 0.5893, 0.9834, 0.5897, 0.9834, 0.5895, 0.9844, 0.5894, 0.9837, 0.5896, 0.9837, 0.5897, 0.9845, 0.5894, 0.9842, 0.5895, 0.9844, 0.5901, 0.9845, 0.5898, 0.9849, 0.5922, 0.9859, 0.5896, 0.9842, 0.5895, 0.9844, 0.5896, 0.9846, 0.5922, 0.9859, 0.5896, 0.9844, 0.5896, 0.9844, 0.5894, 0.9844, 0.5922, 0.9859, 0.5894, 0.9846, 0.5894, 0.9844, 0.5959, 0.9659, 0.5959, 0.9612, 0.5971, 0.9612, 0.5971, 0.9659, 0.5113, 0.918, 0.5113, 0.9104, 0.515, 0.9104, 0.515, 0.918, 0.511, 0.9633, 0.511, 0.9556, 0.5146, 0.9556, 0.5146, 0.9633, 0.5896, 0.9837, 0.5894, 0.9844, 0.5896, 0.9844, 0.5894, 0.9837, 0.5874, 0.9793, 0.5845, 0.9812, 0.5845, 0.9786, 0.5896, 0.9844, 0.5893, 0.9845, 0.5896, 0.9846, 0.5897, 0.9834, 0.5894, 0.9846, 0.5897, 0.9834, 0.5894, 0.9844, 0.5901, 0.9845, 0.5113, 0.918, 0.5113, 0.9104, 0.515, 0.9104, 0.515, 0.918, 0.5921, 0.9856, 0.5896, 0.9844, 0.5895, 0.9844, 0.7748, 0.7092, 0.7748, 0.484, 1.0, 0.484, 1.0, 0.7092, 0.5971, 0.9612, 0.5971, 0.9659, 0.5959, 0.9659, 0.7322, 0.4305, 0.7322, 0.4605, 0.7023, 0.4323, 0.7322, 0.4305, 0.7322, 0.4605, 0.7023, 0.4323, 0.7322, 0.4305, 0.7322, 0.4605, 0.7023, 0.4323, 0.7322, 0.4305, 0.7322, 0.4605, 0.7023, 0.4323, 0.511, 0.9633, 0.511, 0.9556, 0.5146, 0.9556, 0.5146, 0.9633, 0.5113, 0.918, 0.5113, 0.9104, 0.515, 0.9104, 0.515, 0.918, 0.5905, 0.9801, 0.5875, 0.9803, 0.5923, 0.9811, 0.511, 0.9633, 0.511, 0.9556, 0.5146, 0.9556, 0.5146, 0.9633, 0.511, 0.9556, 0.511, 0.948, 0.5146, 0.948, 0.5146, 0.9556, 0.5874, 0.9793, 0.5845, 0.9812, 0.5845, 0.9786, 0.515, 0.918, 0.5113, 0.918, 0.5113, 0.9104, 0.515, 0.9104, 0.5146, 0.9633, 0.511, 0.9633, 0.511, 0.9556, 0.5146, 0.9556, 0.594, 0.9731, 0.5948, 0.9731, 0.5948, 0.9791, 0.594, 0.9791, 0.5905, 0.9801, 0.5875, 0.9803, 0.5923, 0.9811, 0.594, 0.967, 0.5948, 0.967, 0.5948, 0.9731, 0.594, 0.9731, 0.594, 0.9791, 0.5948, 0.9791, 0.5948, 0.9852, 0.5942, 0.9852, 0.594, 0.967, 0.5948, 0.967, 0.5948, 0.9731, 0.594, 0.9731, 0.594, 0.9852, 0.594, 0.9791, 0.5948, 0.9791, 0.5948, 0.9852, 0.594, 0.9731, 0.594, 0.967, 0.5948, 0.967, 0.5948, 0.9731, 0.594, 0.9731, 0.5948, 0.9731, 0.5948, 0.9791, 0.594, 0.9791, 0.594, 0.9731, 0.594, 0.967, 0.5948, 0.967, 0.5948, 0.9731, 0.594, 0.9913, 0.5945, 0.9852, 0.5948, 0.9852, 0.5948, 0.9913, 0.594, 0.967, 0.5948, 0.967, 0.5948, 0.9731, 0.594, 0.9731, 0.5945, 0.9852, 0.5948, 0.9852, 0.5948, 0.9913, 0.594, 0.9913, 0.5942, 0.9852, 0.594, 0.9791, 0.5948, 0.9791, 0.5948, 0.9852, 0.594, 0.9791, 0.594, 0.9731, 0.5948, 0.9731, 0.5948, 0.9791, 0.594, 0.967, 0.5948, 0.967, 0.5948, 0.9731, 0.594, 0.9731])
me_big_carbage_can_lod2.materials.append(mat_material)
me_big_carbage_can_lod2.use_mirror_vertex_groups = False
me_big_carbage_can_lod2.update()

# ---- objects
ob_big_carbage_can_lod0 = bpy.data.objects.new('Big_Carbage_Can_Lod0', me_big_carbage_can_lod0)
ob_big_carbage_can_lod1 = bpy.data.objects.new('Big_Carbage_Can_Lod1', me_big_carbage_can_lod1)
ob_big_carbage_can_lod2 = bpy.data.objects.new('Big_Carbage_Can_Lod2', me_big_carbage_can_lod2)

# ---- transforms, parenting, visibility, modifiers, constraints
ob_big_carbage_can_lod0.location = (0.0, 0.0, 0.7479)
ob_big_carbage_can_lod0.lock_rotations_4d = False
ob_big_carbage_can_lod0.empty_display_type = 'ARROWS'
ob_big_carbage_can_lod0.lineart.crease_threshold = 0.0
ob_big_carbage_can_lod1.location = (4.157, 0.0, 0.7479)
ob_big_carbage_can_lod1.lock_rotations_4d = False
ob_big_carbage_can_lod1.empty_display_type = 'ARROWS'
ob_big_carbage_can_lod1.lineart.crease_threshold = 0.0
ob_big_carbage_can_lod2.location = (8.418, 0.0, 0.7479)
ob_big_carbage_can_lod2.lock_rotations_4d = False
ob_big_carbage_can_lod2.empty_display_type = 'ARROWS'
ob_big_carbage_can_lod2.lineart.crease_threshold = 0.0

# ---- collection membership
col_collection.objects.link(ob_big_carbage_can_lod0)
col_collection.objects.link(ob_big_carbage_can_lod1)
col_collection.objects.link(ob_big_carbage_can_lod2)

# ---- scene / render settings (as saved in the file)
scene.frame_start = 1; scene.frame_end = 250; scene.frame_set(1)
scene.render.engine = 'BLENDER_EEVEE_NEXT'
scene.cycles.sampling_pattern = 'TABULATED_SOBOL'
scene.cycles.use_light_tree = False
scene.view_settings.view_transform = 'Filmic'
bpy.context.view_layer.update()

# ---- added for rendering (the .blend has no active camera and no usable light): camera, sun
cam_auto = bpy.data.cameras.new('AutoCamera')
cam_auto.lens = 50.0
cam_auto.sensor_width = 36.0
cam_auto.clip_end = 1000.0
ob_auto_camera = bpy.data.objects.new('AutoCamera', cam_auto)
scene.collection.objects.link(ob_auto_camera)
ob_auto_camera.location = (14.5043, -12.3742, 9.14377)
ob_auto_camera.rotation_euler = (1.09748, -7.21219e-08, 0.694738)
scene.camera = ob_auto_camera
light_auto_sun = bpy.data.lights.new('AutoSun', 'SUN')
light_auto_sun.energy = 3.0
light_auto_sun.angle = 0.0523599
ob_auto_sun = bpy.data.objects.new('AutoSun', light_auto_sun)
scene.collection.objects.link(ob_auto_sun)
ob_auto_sun.rotation_euler = (0.872665, 0.174533, 0.523599)
bpy.context.view_layer.update()
